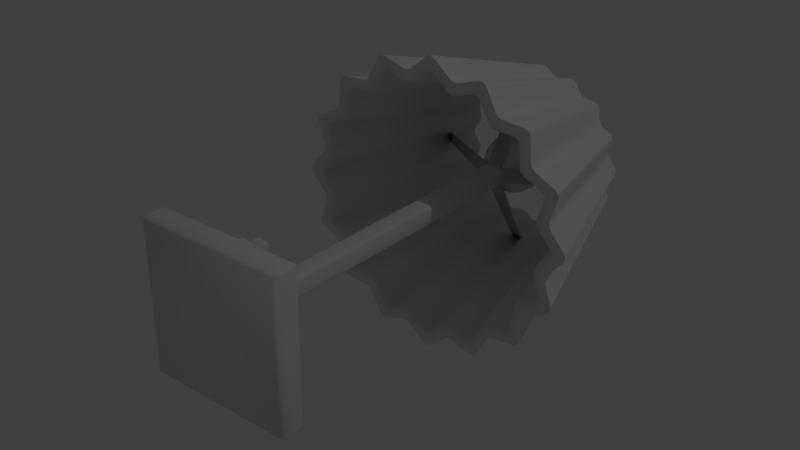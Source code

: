 # Source: lamp.blend  (saved by Blender 2.92.15; exported with 4.5.12 LTS)
import bpy
from mathutils import Matrix  # noqa: F401  (used for matrix-valued properties, if any)

bpy.ops.wm.read_factory_settings(use_empty=True)
scene = bpy.context.scene
scene.name = 'Scene'

# ---- collections
col_collection_1 = bpy.data.collections.new('Collection 1'); scene.collection.children.link(col_collection_1)

# ---- materials (node trees are filled in below, after node groups)
mat_metal = bpy.data.materials.new('metal')
mat_metal.alpha_threshold = 0.0
mat_metal.use_transparent_shadow = False
mat_metal.roughness = 0.5
mat_metal.line_color = (0.0, 0.0, 0.0, 1.0)
mat_switchermat = bpy.data.materials.new('switchermat')
mat_switchermat.alpha_threshold = 0.0
mat_switchermat.use_transparent_shadow = False
mat_switchermat.roughness = 0.5
mat_switchermat.line_color = (0.0, 0.0, 0.0, 1.0)
mat_bupmat = bpy.data.materials.new('bupmat')
mat_bupmat.alpha_threshold = 0.0
mat_bupmat.use_transparent_shadow = False
mat_bupmat.roughness = 0.5
mat_lampshade = bpy.data.materials.new('lampshade')
mat_lampshade.alpha_threshold = 0.0
mat_lampshade.use_transparent_shadow = False
mat_lampshade.roughness = 0.5

# ---- node groups
ng_auto_smooth = bpy.data.node_groups.new('Auto Smooth', 'GeometryNodeTree')
_s = ng_auto_smooth.interface.new_socket(name='Geometry', in_out='OUTPUT', socket_type='NodeSocketGeometry')
_s = ng_auto_smooth.interface.new_socket(name='Geometry', in_out='INPUT', socket_type='NodeSocketGeometry')
_s = ng_auto_smooth.interface.new_socket(name='Angle', in_out='INPUT', socket_type='NodeSocketFloat')
_s.subtype = 'ANGLE'
_s.min_value = 0.0
_s.max_value = 3.142
ng_auto_smooth.is_modifier = True
_N = ng_auto_smooth.nodes; _L = ng_auto_smooth.links
n0 = _N.new('NodeGroupOutput'); n0.name = 'Group Output'; n0.location = (480, -100)
n1 = _N.new('NodeGroupInput'); n1.name = 'Group Input'; n1.location = (-420, -300)
n2 = _N.new('NodeGroupInput'); n2.name = 'Group Input.001'; n2.location = (-60, -100)
n3 = _N.new('GeometryNodeSetShadeSmooth'); n3.name = 'Set Shade Smooth'; n3.location = (120, -100)
n3.domain = 'EDGE'
n4 = _N.new('GeometryNodeSetShadeSmooth'); n4.name = 'Set Shade Smooth.001'; n4.location = (300, -100)
n5 = _N.new('GeometryNodeInputMeshEdgeAngle'); n5.name = 'Edge Angle'; n5.location = (-420, -220)
n6 = _N.new('GeometryNodeInputEdgeSmooth'); n6.name = 'Is Edge Smooth'; n6.location = (-60, -160)
n7 = _N.new('GeometryNodeInputShadeSmooth'); n7.name = 'Is Face Smooth'; n7.location = (-240, -340)
n8 = _N.new('FunctionNodeBooleanMath'); n8.name = 'Boolean Math'; n8.location = (-60, -220)
n9 = _N.new('FunctionNodeCompare'); n9.name = 'Compare'; n9.location = (-240, -180)
n9.operation = 'LESS_EQUAL'
_L.new(n5.outputs[0], n9.inputs[0])
_L.new(n4.outputs[0], n0.inputs[0])
_L.new(n1.outputs[1], n9.inputs[1])
_L.new(n9.outputs[0], n8.inputs[0])
_L.new(n7.outputs[0], n8.inputs[1])
_L.new(n2.outputs[0], n3.inputs[0])
_L.new(n6.outputs[0], n3.inputs[1])
_L.new(n3.outputs[0], n4.inputs[0])
_L.new(n8.outputs[0], n3.inputs[2])
n0.is_active_output = True

# ---- material node trees

# ---- world
world_world = bpy.data.worlds.new('World'); scene.world = world_world
world_world.color = (0.05088, 0.05088, 0.05088)
world_world.use_sun_shadow = False
world_world.sun_shadow_jitter_overblur = 0.0
world_world.cycles.sampling_method = 'MANUAL'

# ---- lights
light_lamp = bpy.data.lights.new('Lamp', 'POINT')
light_lamp.transmission_factor = 0.0
light_lamp.cutoff_distance = 30.0
light_lamp.energy = 100.0
light_lamp.shadow_buffer_clip_start = 1.001
light_lamp.shadow_soft_size = 0.1
light_lamp.shadow_maximum_resolution = 0.006
light_lamp.use_absolute_resolution = True

# ---- meshes
me_cube = bpy.data.meshes.new('Cube')
me_cube.from_pydata([(0.1625, 0.02279, -0.1551), (0.1551, -1.118e-08, -0.1551), (0.1551, 0.02279, -0.1625), (0.1603, 0.006674, -0.1551), (0.1594, 0.00963, -0.1594), (0.1551, 0.006674, -0.1603), (0.1603, 0.02279, -0.1603), (0.1625, 0.02279, 0.1551), (0.1551, 0.02279, 0.1625), (0.1551, 1.118e-08, 0.1551), (0.1603, 0.02279, 0.1603), (0.1594, 0.00963, 0.1594), (0.1551, 0.006674, 0.1603), (0.1603, 0.006674, 0.1551), (-0.1551, 0.02279, 0.1625), (-0.1625, 0.02279, 0.1551), (-0.1551, 1.118e-08, 0.1551), (-0.1603, 0.02279, 0.1603), (-0.1594, 0.00963, 0.1594), (-0.1603, 0.006674, 0.1551), (-0.1551, 0.006674, 0.1603), (-0.1551, 0.02279, -0.1625), (-0.1551, -1.118e-08, -0.1551), (-0.1625, 0.02279, -0.1551), (-0.1551, 0.006674, -0.1603), (-0.1594, 0.00963, -0.1594), (-0.1603, 0.006674, -0.1551), (-0.1603, 0.02279, -0.1603), (0.02158, 0.1372, -0.01571), (0.02745, 0.1144, -0.02745), (0.01571, 0.1372, -0.02158), (0.0233, 0.1211, -0.02158), (0.02158, 0.1228, -0.02158), (0.02158, 0.1211, -0.0233), (0.01986, 0.1372, -0.01986), (0.02158, 0.1372, 0.01571), (0.01571, 0.1372, 0.02158), (0.02745, 0.1144, 0.02745), (0.01986, 0.1372, 0.01986), (0.02158, 0.1228, 0.02158), (0.02158, 0.1211, 0.0233), (0.0233, 0.1211, 0.02158), (-0.01571, 0.1372, 0.02158), (-0.02158, 0.1372, 0.01571), (-0.02745, 0.1144, 0.02745), (-0.01986, 0.1372, 0.01986), (-0.02158, 0.1228, 0.02158), (-0.0233, 0.1211, 0.02158), (-0.02158, 0.1211, 0.0233), (-0.01571, 0.1372, -0.02158), (-0.02745, 0.1144, -0.02745), (-0.02158, 0.1372, -0.01571), (-0.02158, 0.1211, -0.0233), (-0.02158, 0.1228, -0.02158), (-0.0233, 0.1211, -0.02158), (-0.01986, 0.1372, -0.01986), (0.1551, 0.03442, -0.1625), (0.1551, 0.05721, -0.1551), (0.1625, 0.03442, -0.1551), (0.1551, 0.05053, -0.1603), (0.1598, 0.04881, -0.1598), (0.1603, 0.05053, -0.1551), (0.1603, 0.03442, -0.1603), (0.1551, 0.03442, 0.1625), (0.1625, 0.03442, 0.1551), (0.1551, 0.05721, 0.1551), (0.1603, 0.03442, 0.1603), (0.1598, 0.04881, 0.1598), (0.1603, 0.05053, 0.1551), (0.1551, 0.05053, 0.1603), (-0.1625, 0.03442, -0.1551), (-0.1551, 0.05721, -0.1551), (-0.1551, 0.03442, -0.1625), (-0.1603, 0.05053, -0.1551), (-0.1598, 0.04881, -0.1598), (-0.1551, 0.05053, -0.1603), (-0.1603, 0.03442, -0.1603), (-0.1625, 0.03442, 0.1551), (-0.1551, 0.03442, 0.1625), (-0.1551, 0.05721, 0.1551), (-0.1603, 0.03442, 0.1603), (-0.1598, 0.04881, 0.1598), (-0.1551, 0.05053, 0.1603), (-0.1603, 0.05053, 0.1551), (0.02158, 0.8044, -0.01571), (0.01571, 0.8044, -0.02158), (0.01571, 0.8272, -0.01571), (0.01986, 0.8044, -0.01986), (0.0191, 0.8175, -0.0191), (0.01571, 0.8205, -0.01986), (0.01986, 0.8205, -0.01571), (0.02158, 0.8044, 0.01571), (0.01571, 0.8272, 0.01571), (0.01571, 0.8044, 0.02158), (0.01986, 0.8205, 0.01571), (0.0191, 0.8175, 0.0191), (0.01571, 0.8205, 0.01986), (0.01986, 0.8044, 0.01986), (-0.01571, 0.8044, -0.02158), (-0.02158, 0.8044, -0.01571), (-0.01571, 0.8272, -0.01571), (-0.01986, 0.8044, -0.01986), (-0.0191, 0.8175, -0.0191), (-0.01986, 0.8205, -0.01571), (-0.01571, 0.8205, -0.01986), (-0.01571, 0.8044, 0.02158), (-0.01571, 0.8272, 0.01571), (-0.02158, 0.8044, 0.01571), (-0.01571, 0.8205, 0.01986), (-0.0191, 0.8175, 0.0191), (-0.01986, 0.8205, 0.01571), (-0.01986, 0.8044, 0.01986), (0.2063, 0.934, -0.01202), (0.2063, 0.934, 0.01205), (0.2095, 0.9324, 0.01205), (0.2095, 0.9324, -0.01202), (0.01203, 0.9324, -0.2095), (-0.01203, 0.9324, -0.2095), (-0.01203, 0.934, -0.2063), (0.01203, 0.934, -0.2063), (0.01203, 0.934, 0.2063), (-0.01203, 0.934, 0.2063), (-0.01203, 0.9324, 0.2095), (0.01203, 0.9324, 0.2095), (-0.2063, 0.934, 0.01205), (-0.2063, 0.934, -0.01202), (-0.2095, 0.9324, -0.01202), (-0.2095, 0.9324, 0.01205)], [], [(56, 2, 21, 72), (1, 9, 16, 22), (15, 77, 70, 23), (35, 28, 84, 91), (8, 63, 78, 14), (30, 49, 98, 85), (42, 36, 93, 105), (44, 50, 71, 79), (51, 43, 107, 99), (50, 29, 57, 71), (37, 44, 79, 65), (29, 37, 65, 57), (0, 3, 4, 6), (1, 5, 4, 3), (2, 6, 4, 5), (7, 10, 11, 13), (8, 12, 11, 10), (9, 13, 11, 12), (14, 17, 18, 20), (15, 19, 18, 17), (16, 20, 18, 19), (21, 24, 25, 27), (22, 26, 25, 24), (23, 27, 25, 26), (28, 31, 32, 34), (29, 33, 32, 31), (30, 34, 32, 33), (35, 38, 39, 41), (36, 40, 39, 38), (37, 41, 39, 40), (42, 45, 46, 48), (43, 47, 46, 45), (44, 48, 46, 47), (49, 52, 53, 55), (50, 54, 53, 52), (51, 55, 53, 54), (56, 59, 60, 62), (57, 61, 60, 59), (58, 62, 60, 61), (63, 66, 67, 69), (64, 68, 67, 66), (65, 69, 67, 68), (70, 73, 74, 76), (71, 75, 74, 73), (72, 76, 74, 75), (77, 80, 81, 83), (78, 82, 81, 80), (79, 83, 81, 82), (84, 87, 88, 90), (85, 89, 88, 87), (86, 90, 88, 89), (91, 94, 95, 97), (92, 96, 95, 94), (93, 97, 95, 96), (98, 101, 102, 104), (99, 103, 102, 101), (100, 104, 102, 103), (105, 108, 109, 111), (106, 110, 109, 108), (107, 111, 109, 110), (0, 7, 13, 3), (3, 13, 9, 1), (1, 22, 24, 5), (5, 24, 21, 2), (2, 56, 62, 6), (6, 62, 58, 0), (8, 14, 20, 12), (12, 20, 16, 9), (7, 64, 66, 10), (10, 66, 63, 8), (15, 23, 26, 19), (19, 26, 22, 16), (14, 78, 80, 17), (17, 80, 77, 15), (23, 70, 76, 27), (27, 76, 72, 21), (57, 65, 68, 61), (61, 68, 64, 58), (56, 72, 75, 59), (59, 75, 71, 57), (65, 79, 82, 69), (69, 82, 78, 63), (79, 71, 73, 83), (83, 73, 70, 77), (28, 35, 41, 31), (31, 41, 37, 29), (29, 50, 52, 33), (33, 52, 49, 30), (36, 42, 48, 40), (40, 48, 44, 37), (43, 51, 54, 47), (47, 54, 50, 44), (90, 94, 91, 84), (85, 98, 104, 89), (96, 108, 105, 93), (110, 103, 99, 107), (42, 105, 111, 45), (45, 111, 107, 43), (98, 49, 55, 101), (101, 55, 51, 99), (84, 28, 34, 87), (87, 34, 30, 85), (35, 91, 97, 38), (38, 97, 93, 36), (0, 58, 64, 7), (112, 113, 114, 115), (92, 113, 112, 86), (94, 114, 113, 92), (90, 115, 114, 94), (86, 112, 115, 90), (116, 117, 118, 119), (104, 117, 116, 89), (100, 118, 117, 104), (86, 119, 118, 100), (89, 116, 119, 86), (120, 121, 122, 123), (106, 121, 120, 92), (108, 122, 121, 106), (96, 123, 122, 108), (92, 120, 123, 96), (124, 125, 126, 127), (100, 125, 124, 106), (103, 126, 125, 100), (110, 127, 126, 103), (106, 124, 127, 110)])
me_cube.polygons.foreach_set('use_smooth', [True] * 125)
_uv = me_cube.uv_layers.new(name='UVMap')
_uv.uv.foreach_set('vector', [0.0, 0.0, 0.0, 0.0, 0.0, 0.0, 0.0, 0.0, 0.0, 0.0, 0.0, 0.0, 0.0, 0.0, 0.0, 0.0, 0.0, 0.0, 0.0, 0.0, 0.0, 0.0, 0.0, 0.0, 0.0, 0.0, 0.0, 0.0, 0.0, 0.0, 0.0, 0.0, 0.0, 0.0, 0.0, 0.0, 0.0, 0.0, 0.0, 0.0, 0.0, 0.0, 0.0, 0.0, 0.0, 0.0, 0.0, 0.0, 0.0, 0.0, 0.0, 0.0, 0.0, 0.0, 0.0, 0.0, 0.0, 0.0, 0.0, 0.0, 0.0, 0.0, 0.0, 0.0, 0.0, 0.0, 0.0, 0.0, 0.0, 0.0, 0.0, 0.0, 0.0, 0.0, 0.0, 0.0, 0.0, 0.0, 0.0, 0.0, 0.0, 0.0, 0.0, 0.0, 0.0, 0.0, 0.0, 0.0, 0.0, 0.0, 0.0, 0.0, 0.0, 0.0, 0.0, 0.0, 0.0, 0.0, 0.0, 0.0, 0.0, 0.0, 0.0, 0.0, 0.0, 0.0, 0.0, 0.0, 0.0, 0.0, 0.0, 0.0, 0.0, 0.0, 0.0, 0.0, 0.0, 0.0, 0.0, 0.0, 0.0, 0.0, 0.0, 0.0, 0.0, 0.0, 0.0, 0.0, 0.0, 0.0, 0.0, 0.0, 0.0, 0.0, 0.0, 0.0, 0.0, 0.0, 0.0, 0.0, 0.0, 0.0, 0.0, 0.0, 0.0, 0.0, 0.0, 0.0, 0.0, 0.0, 0.0, 0.0, 0.0, 0.0, 0.0, 0.0, 0.0, 0.0, 0.0, 0.0, 0.0, 0.0, 0.0, 0.0, 0.0, 0.0, 0.0, 0.0, 0.0, 0.0, 0.0, 0.0, 0.0, 0.0, 0.0, 0.0, 0.0, 0.0, 0.0, 0.0, 0.0, 0.0, 0.0, 0.0, 0.0, 0.0, 0.0, 0.0, 0.0, 0.0, 0.0, 0.0, 0.0, 0.0, 0.0, 0.0, 0.0, 0.0, 0.0, 0.0, 0.0, 0.0, 0.0, 0.0, 0.0, 0.0, 0.0, 0.0, 0.0, 0.0, 0.0, 0.0, 0.0, 0.0, 0.0, 0.0, 0.0, 0.0, 0.0, 0.0, 0.0, 0.0, 0.0, 0.0, 0.0, 0.0, 0.0, 0.0, 0.0, 0.0, 0.0, 0.0, 0.0, 0.0, 0.0, 0.0, 0.0, 0.0, 0.0, 0.0, 0.0, 0.0, 0.0, 0.0, 0.0, 0.0, 0.0, 0.0, 0.0, 0.0, 0.0, 0.0, 0.0, 0.0, 0.0, 0.0, 0.0, 0.0, 0.0, 0.0, 0.0, 0.0, 0.0, 0.0, 0.0, 0.0, 0.0, 0.0, 0.0, 0.0, 0.0, 0.0, 0.0, 0.0, 0.0, 0.0, 0.0, 0.0, 0.0, 0.0, 0.0, 0.0, 0.0, 0.0, 0.0, 0.0, 0.0, 0.0, 0.0, 0.0, 0.0, 0.0, 0.0, 0.0, 0.0, 0.0, 0.0, 0.0, 0.0, 0.0, 0.0, 0.0, 0.0, 0.0, 0.0, 0.0, 0.0, 0.0, 0.0, 0.0, 0.0, 0.0, 0.0, 0.0, 0.0, 0.0, 0.0, 0.0, 0.0, 0.0, 0.0, 0.0, 0.0, 0.0, 0.0, 0.0, 0.0, 0.0, 0.0, 0.0, 0.0, 0.0, 0.0, 0.0, 0.0, 0.0, 0.0, 0.0, 0.0, 0.0, 0.0, 0.0, 0.0, 0.0, 0.0, 0.0, 0.0, 0.0, 0.0, 0.0, 0.0, 0.0, 0.0, 0.0, 0.0, 0.0, 0.0, 0.0, 0.0, 0.0, 0.0, 0.0, 0.0, 0.0, 0.0, 0.0, 0.0, 0.0, 0.0, 0.0, 0.0, 0.0, 0.0, 0.0, 0.0, 0.0, 0.0, 0.0, 0.0, 0.0, 0.0, 0.0, 0.0, 0.0, 0.0, 0.0, 0.0, 0.0, 0.0, 0.0, 0.0, 0.0, 0.0, 0.0, 0.0, 0.0, 0.0, 0.0, 0.0, 0.0, 0.0, 0.0, 0.0, 0.0, 0.0, 0.0, 0.0, 0.0, 0.0, 0.0, 0.0, 0.0, 0.0, 0.0, 0.0, 0.0, 0.0, 0.0, 0.0, 0.0, 0.0, 0.0, 0.0, 0.0, 0.0, 0.0, 0.0, 0.0, 0.0, 0.0, 0.0, 0.0, 0.0, 0.0, 0.0, 0.0, 0.0, 0.0, 0.0, 0.0, 0.0, 0.0, 0.0, 0.0, 0.0, 0.0, 0.0, 0.0, 0.0, 0.0, 0.0, 0.0, 0.0, 0.0, 0.0, 0.0, 0.0, 0.0, 0.0, 0.0, 0.0, 0.0, 0.0, 0.0, 0.0, 0.0, 0.0, 0.0, 0.0, 0.0, 0.0, 0.0, 0.0, 0.0, 0.0, 0.0, 0.0, 0.0, 0.0, 0.0, 0.0, 0.0, 0.0, 0.0, 0.0, 0.0, 0.0, 0.0, 0.0, 0.0, 0.0, 0.0, 0.0, 0.0, 0.0, 0.0, 0.0, 0.0, 0.0, 0.0, 0.0, 0.0, 0.0, 0.0, 0.0, 0.0, 0.0, 0.0, 0.0, 0.0, 0.0, 0.0, 0.0, 0.0, 0.0, 0.0, 0.0, 0.0, 0.0, 0.0, 0.0, 0.0, 0.0, 0.0, 0.0, 0.0, 0.0, 0.0, 0.0, 0.0, 0.0, 0.0, 0.0, 0.0, 0.0, 0.0, 0.0, 0.0, 0.0, 0.0, 0.0, 0.0, 0.0, 0.0, 0.0, 0.0, 0.0, 0.0, 0.0, 0.0, 0.0, 0.0, 0.0, 0.0, 0.0, 0.0, 0.0, 0.0, 0.0, 0.0, 0.0, 0.0, 0.0, 0.0, 0.0, 0.0, 0.0, 0.0, 0.0, 0.0, 0.0, 0.0, 0.0, 0.0, 0.0, 0.0, 0.0, 0.0, 0.0, 0.0, 0.0, 0.0, 0.0, 0.0, 0.0, 0.0, 0.0, 0.0, 0.0, 0.0, 0.0, 0.0, 0.0, 0.0, 0.0, 0.0, 0.0, 0.0, 0.0, 0.0, 0.0, 0.0, 0.0, 0.0, 0.0, 0.0, 0.0, 0.0, 0.0, 0.0, 0.0, 0.0, 0.0, 0.0, 0.0, 0.0, 0.0, 0.0, 0.0, 0.0, 0.0, 0.0, 0.0, 0.0, 0.0, 0.0, 0.0, 0.0, 0.0, 0.0, 0.0, 0.0, 0.0, 0.0, 0.0, 0.0, 0.0, 0.0, 0.0, 0.0, 0.0, 0.0, 0.0, 0.0, 0.0, 0.0, 0.0, 0.0, 0.0, 0.0, 0.0, 0.0, 0.0, 0.0, 0.0, 0.0, 0.0, 0.0, 0.0, 0.0, 0.0, 0.0, 0.0, 0.0, 0.0, 0.0, 0.0, 0.0, 0.0, 0.0, 0.0, 0.0, 0.0, 0.0, 0.0, 0.0, 0.0, 0.0, 0.0, 0.0, 0.0, 0.0, 0.0, 0.0, 0.0, 0.0, 0.0, 0.0, 0.0, 0.0, 0.0, 0.0, 0.0, 0.0, 0.0, 0.0, 0.0, 0.0, 0.0, 0.0, 0.0, 0.0, 0.0, 0.0, 0.0, 0.0, 0.0, 0.0, 0.0, 0.0, 0.0, 0.0, 0.0, 0.0, 0.0, 0.0, 0.0, 0.0, 0.0, 0.0, 0.0, 0.0, 0.0, 0.0, 0.0, 0.0, 0.0, 0.0, 0.0, 0.0, 0.0, 0.0, 0.0, 0.0, 0.0, 0.0, 0.0, 0.0, 0.0, 0.0, 0.0, 0.0, 0.0, 0.0, 0.0, 0.0, 0.0, 0.0, 0.0, 0.0, 0.0, 0.0, 0.0, 0.0, 0.0, 0.0, 0.0, 0.0, 0.0, 0.0, 0.0, 0.0, 0.0, 0.0, 0.0, 0.0, 0.0, 0.0, 0.0, 0.0, 0.0, 0.0, 0.0, 0.0, 0.0, 0.0, 0.0, 0.0, 0.0, 0.0, 0.0, 0.0, 0.0, 0.0, 0.0, 0.0, 0.0, 0.0, 0.0, 0.0, 0.0, 0.0, 0.0, 0.0, 0.0, 0.0, 0.0, 0.0, 0.0, 0.0, 0.0, 0.0, 0.0, 0.0, 0.0, 0.0, 0.0, 0.0, 0.0, 0.0, 0.0, 0.0, 0.0, 0.0, 0.0, 0.0, 0.0, 0.0, 0.0, 0.0, 0.0, 0.0, 0.0, 0.0, 0.0, 0.0, 0.0, 0.0, 0.0, 0.0, 0.0, 0.0, 0.0, 0.0, 0.0, 0.0, 0.0, 0.0, 0.0, 0.0, 0.0, 0.0, 0.0, 0.0, 0.0, 0.0, 0.0, 0.0, 0.0, 0.0, 0.0, 0.0, 0.0, 0.0, 0.0, 0.0, 0.0, 0.0, 0.0, 0.0, 0.0, 0.0, 0.0, 0.0, 0.0, 0.0, 0.0, 0.0, 0.0, 0.0, 0.0, 0.0, 0.0, 0.0, 0.0, 0.0, 0.0, 0.0, 0.0, 0.0, 0.0, 0.0, 0.0, 0.0, 0.0, 0.0, 0.0, 0.0, 0.0, 0.0, 0.0, 0.0, 0.0, 0.0, 0.0, 0.0, 0.0, 0.0, 0.0, 0.0, 0.0, 0.0, 0.0, 0.0, 0.0, 0.0, 0.0, 0.0, 0.0, 0.0, 0.0, 0.0, 0.0, 0.0, 0.0, 0.0, 0.0, 0.0, 0.0, 0.0, 0.0, 0.0, 0.0, 0.0, 0.0, 0.0, 0.0, 0.0, 0.0, 0.0, 0.0, 0.0, 0.0, 0.0, 0.0, 0.0, 0.0, 0.0, 0.0, 0.0, 0.0, 0.0, 0.0, 0.0, 0.0, 0.0, 0.0, 0.0, 0.0, 0.0, 0.0, 0.0, 0.0, 0.0, 0.0, 0.0, 0.0, 0.0, 0.0, 0.0, 0.0, 0.0, 0.0, 0.0, 0.0, 0.0, 0.0, 0.0, 0.0, 0.0, 0.0, 0.0, 0.0, 0.0, 0.0, 0.0, 0.0, 0.0, 0.0, 0.0, 0.0, 0.0, 0.0, 0.0, 0.0, 0.0, 0.0, 0.0, 0.0, 0.0, 0.0, 0.0, 0.0, 0.0, 0.0, 0.0, 0.0, 0.0, 0.0, 0.0])
me_cube.materials.append(mat_metal)
me_cube.use_remesh_preserve_volume = False
me_cube.use_remesh_preserve_attributes = False
me_cube.use_mirror_vertex_groups = False
me_cube.update()
me_cylinder = bpy.data.meshes.new('Cylinder')
me_cylinder.from_pydata([(1.221e-07, -0.003788, -0.03487), (1.221e-07, 0.01988, -0.02523), (0.01146, -0.004401, -0.03271), (0.01146, 0.01927, -0.02307), (0.02117, -0.006145, -0.02656), (0.02117, 0.01752, -0.01693), (0.02766, -0.008756, -0.01737), (0.02766, 0.01491, -0.00773), (0.02994, -0.01183, -0.006518), (0.02994, 0.01183, 0.003119), (0.02766, -0.01491, 0.00433), (0.02766, 0.008756, 0.01397), (0.02117, -0.01752, 0.01353), (0.02117, 0.006145, 0.02316), (0.01146, -0.01927, 0.01967), (0.01146, 0.004401, 0.02931), (1.267e-07, -0.01988, 0.02183), (1.267e-07, 0.003788, 0.03147), (-0.01146, -0.01927, 0.01967), (-0.01146, 0.004401, 0.02931), (-0.02117, -0.01752, 0.01353), (-0.02117, 0.006145, 0.02316), (-0.02766, -0.01491, 0.00433), (-0.02766, 0.008756, 0.01397), (-0.02994, -0.01183, -0.006518), (-0.02994, 0.01183, 0.003119), (-0.02766, -0.008756, -0.01737), (-0.02766, 0.01491, -0.00773), (-0.02117, -0.006145, -0.02656), (-0.02117, 0.01752, -0.01693), (-0.01146, -0.004401, -0.03271), (-0.01146, 0.01927, -0.02307), (0.01146, 0.01927, -0.02307), (1.221e-07, 0.01988, -0.02523), (0.02117, 0.01752, -0.01693), (0.02766, 0.01491, -0.00773), (0.02994, 0.01183, 0.003119), (0.02766, 0.008756, 0.01397), (0.02117, 0.006145, 0.02316), (0.01146, 0.004401, 0.02931), (1.267e-07, 0.003788, 0.03147), (-0.01146, 0.004401, 0.02931), (-0.02117, 0.006145, 0.02316), (-0.02766, 0.008756, 0.01397), (-0.02994, 0.01183, 0.003119), (-0.02766, 0.01491, -0.00773), (-0.02117, 0.01752, -0.01693), (-0.01146, 0.01927, -0.02307)], [], [(0, 33, 32, 2), (2, 32, 34, 4), (4, 34, 35, 6), (6, 35, 36, 8), (8, 36, 37, 10), (10, 37, 38, 12), (12, 38, 39, 14), (14, 39, 40, 16), (16, 40, 41, 18), (18, 41, 42, 20), (20, 42, 43, 22), (22, 43, 44, 24), (24, 44, 45, 26), (26, 45, 46, 28), (3, 1, 47, 29, 27, 25, 23, 21, 19, 17, 15, 13, 11, 9, 7, 5), (28, 46, 31, 30), (30, 31, 33, 0), (0, 2, 4, 6, 8, 10, 12, 14, 16, 18, 20, 22, 24, 26, 28, 30)])
me_cylinder.polygons.foreach_set('use_smooth', [True] * 18)
_k = set([(1, 3), (1, 47), (3, 5), (5, 7), (7, 9), (9, 11), (11, 13), (13, 15), (15, 17), (17, 19), (19, 21), (21, 23), (23, 25), (25, 27), (27, 29), (29, 47), (31, 33), (31, 46), (32, 33), (32, 34), (34, 35), (35, 36), (36, 37), (37, 38), (38, 39), (39, 40), (40, 41), (41, 42), (42, 43), (43, 44), (44, 45), (45, 46)])
me_cylinder.attributes.new('sharp_edge', 'BOOLEAN', 'EDGE').data.foreach_set('value', [ (min(e.vertices), max(e.vertices)) in _k for e in me_cylinder.edges])
me_cylinder.materials.append(mat_switchermat)
me_cylinder.use_remesh_preserve_volume = False
me_cylinder.use_remesh_preserve_attributes = False
me_cylinder.use_mirror_vertex_groups = False
me_cylinder.update()
me_cube_001 = bpy.data.meshes.new('Cube.001')
me_cube_001.from_pydata([(-0.0125, 0.0, -0.0125), (-0.0125, 0.0, 0.0125), (0.0125, 0.0, -0.0125), (0.0125, 0.0, 0.0125), (-0.005145, 0.06089, -0.005145), (-0.0125, 0.05354, -0.0125), (-0.00796, 0.06033, -0.00796), (-0.01035, 0.05874, -0.01035), (-0.01194, 0.05635, -0.01194), (-0.005145, 0.06089, 0.005145), (-0.0125, 0.05354, 0.0125), (-0.00796, 0.06033, 0.00796), (-0.01035, 0.05874, 0.01035), (-0.01194, 0.05635, 0.01194), (0.005145, 0.06089, -0.005145), (0.0125, 0.05354, -0.0125), (0.00796, 0.06033, -0.00796), (0.01035, 0.05874, -0.01035), (0.01194, 0.05635, -0.01194), (0.0125, 0.05354, 0.0125), (0.005145, 0.06089, 0.005145), (0.01194, 0.05635, 0.01194), (0.01035, 0.05874, 0.01035), (0.00796, 0.06033, 0.00796), (-0.00796, 0.06033, 0.00796), (-0.00796, 0.06033, -0.00796), (-0.01035, 0.05874, 0.01035), (-0.01035, 0.05874, -0.01035), (-0.01194, 0.05635, 0.01194), (-0.01194, 0.05635, -0.01194), (-0.0125, 0.05354, 0.0125), (-0.0125, 0.05354, -0.0125), (0.01194, 0.05635, -0.01194), (0.0125, 0.05354, -0.0125), (0.01035, 0.05874, -0.01035), (0.00796, 0.06033, -0.00796), (0.0125, 0.05354, 0.0125), (0.01194, 0.05635, 0.01194), (0.01035, 0.05874, 0.01035), (0.00796, 0.06033, 0.00796)], [], [(4, 9, 20, 14), (36, 10, 1, 3), (2, 3, 1, 0), (0, 1, 30, 31), (15, 19, 3, 2), (9, 4, 25, 24), (24, 25, 27, 26), (26, 27, 29, 28), (28, 29, 31, 30), (33, 5, 8, 32), (32, 8, 7, 34), (34, 7, 6, 35), (35, 6, 4, 14), (10, 36, 37, 13), (13, 37, 38, 12), (12, 38, 39, 11), (11, 39, 20, 9), (19, 15, 18, 21), (21, 18, 17, 22), (22, 17, 16, 23), (23, 16, 14, 20), (5, 33, 2, 0)])
me_cube_001.polygons.foreach_set('use_smooth', [True] * 22)
_k = set([(0, 5), (0, 31), (1, 10), (1, 30), (2, 15), (2, 33), (3, 19), (3, 36), (4, 6), (4, 25), (5, 8), (6, 7), (7, 8), (9, 11), (9, 24), (10, 13), (11, 12), (12, 13), (14, 16), (14, 35), (15, 18), (16, 17), (17, 18), (19, 21), (20, 23), (20, 39), (21, 22), (22, 23), (24, 26), (25, 27), (26, 28), (27, 29), (28, 30), (29, 31), (32, 33), (32, 34), (34, 35), (36, 37), (37, 38), (38, 39)])
me_cube_001.attributes.new('sharp_edge', 'BOOLEAN', 'EDGE').data.foreach_set('value', [ (min(e.vertices), max(e.vertices)) in _k for e in me_cube_001.edges])
me_cube_001.materials.append(mat_switchermat)
me_cube_001.use_remesh_preserve_volume = False
me_cube_001.use_remesh_preserve_attributes = False
me_cube_001.use_mirror_vertex_groups = False
me_cube_001.update()
me_sphere = bpy.data.meshes.new('Sphere')
me_sphere.from_pydata([(4.885e-08, 0.1363, -0.01333), (4.885e-08, 0.1137, -0.04831), (4.885e-08, 0.1012, -0.05681), (4.885e-08, 0.08695, -0.06312), (4.885e-08, 0.07149, -0.06701), (4.885e-08, 0.05541, -0.06832), (4.885e-08, 0.03933, -0.06701), (4.885e-08, 0.02386, -0.06312), (4.894e-08, 0.00961, -0.05222), (4.925e-08, -0.002882, -0.03867), (4.942e-08, -0.02255, -0.02222), (4.942e-08, -0.03017, -0.0153), (4.942e-08, -0.03486, -0.007801), (0.005101, 0.1363, -0.01231), (0.01001, 0.1316, -0.02416), (0.01453, 0.124, -0.03507), (0.01849, 0.1137, -0.04463), (0.02174, 0.1012, -0.05248), (0.02416, 0.08695, -0.05832), (0.02564, 0.07149, -0.06191), (0.02615, 0.05541, -0.06312), (0.02564, 0.03933, -0.06191), (0.02416, 0.02386, -0.05832), (0.01999, 0.00961, -0.04825), (0.0148, -0.002882, -0.03572), (0.008502, -0.02255, -0.02053), (0.005856, -0.03017, -0.01414), (0.002986, -0.03486, -0.007208), (0.009425, 0.1363, -0.009425), (0.01849, 0.1316, -0.01849), (0.02684, 0.124, -0.02684), (0.03416, 0.1137, -0.03416), (0.04017, 0.1012, -0.04017), (0.04463, 0.08695, -0.04463), (0.04738, 0.07149, -0.04738), (0.04831, 0.05541, -0.04831), (0.04738, 0.03933, -0.04738), (0.04463, 0.02386, -0.04463), (0.03693, 0.00961, -0.03693), (0.02734, -0.002882, -0.02734), (0.01571, -0.02255, -0.01571), (0.01082, -0.03017, -0.01082), (0.005516, -0.03486, -0.005516), (0.01231, 0.1363, -0.005101), (0.02416, 0.1316, -0.01001), (0.03507, 0.124, -0.01453), (0.04463, 0.1137, -0.01849), (0.05248, 0.1012, -0.02174), (0.05832, 0.08695, -0.02416), (0.06191, 0.07149, -0.02564), (0.06312, 0.05541, -0.02615), (0.06191, 0.03933, -0.02564), (0.05832, 0.02386, -0.02416), (0.04825, 0.00961, -0.01999), (0.03572, -0.002882, -0.0148), (0.02053, -0.02255, -0.008502), (0.01414, -0.03017, -0.005856), (0.007208, -0.03486, -0.002985), (0.01333, 0.1363, 3.449e-08), (0.02615, 0.1316, 3.449e-08), (0.03796, 0.124, 3.449e-08), (0.04831, 0.1137, 3.856e-08), (0.05681, 0.1012, 3.856e-08), (0.06312, 0.08695, 3.856e-08), (0.06701, 0.07149, 3.856e-08), (0.06832, 0.05541, 4.279e-08), (0.06701, 0.03933, 3.958e-08), (0.06312, 0.02386, 4.467e-08), (0.05222, 0.00961, 4.175e-08), (0.03867, -0.002882, 4.03e-08), (0.02222, -0.02255, 3.819e-08), (0.0153, -0.03017, 3.819e-08), (0.007801, -0.03486, 3.581e-08), (0.01231, 0.1363, 0.005101), (0.02416, 0.1316, 0.01001), (0.03507, 0.124, 0.01453), (0.04463, 0.1137, 0.01849), (0.05248, 0.1012, 0.02174), (0.05832, 0.08695, 0.02416), (0.06191, 0.07149, 0.02564), (0.06312, 0.05541, 0.02615), (0.06191, 0.03933, 0.02564), (0.05832, 0.02386, 0.02416), (0.04825, 0.00961, 0.01999), (0.03572, -0.002882, 0.0148), (0.02053, -0.02255, 0.008502), (0.01414, -0.03017, 0.005856), (0.007208, -0.03486, 0.002986), (0.009425, 0.1363, 0.009425), (0.01849, 0.1316, 0.01849), (0.02684, 0.124, 0.02684), (0.03416, 0.1137, 0.03416), (0.04017, 0.1012, 0.04017), (0.04463, 0.08695, 0.04463), (0.04738, 0.07149, 0.04738), (0.04831, 0.05541, 0.04831), (0.04738, 0.03933, 0.04738), (0.04463, 0.02386, 0.04463), (0.03693, 0.00961, 0.03693), (0.02734, -0.002882, 0.02734), (0.01571, -0.02255, 0.01571), (0.01082, -0.03017, 0.01082), (0.005516, -0.03486, 0.005516), (0.005101, 0.1363, 0.01231), (0.01001, 0.1316, 0.02416), (0.01453, 0.124, 0.03507), (0.01849, 0.1137, 0.04463), (0.02174, 0.1012, 0.05248), (0.02416, 0.08695, 0.05832), (0.02564, 0.07149, 0.06191), (0.02615, 0.05541, 0.06312), (0.02564, 0.03933, 0.06191), (0.02416, 0.02386, 0.05832), (0.01999, 0.00961, 0.04825), (0.0148, -0.002882, 0.03572), (0.008502, -0.02255, 0.02053), (0.005856, -0.03017, 0.01414), (0.002986, -0.03486, 0.007208), (4.413e-08, 0.1363, 0.01333), (4.108e-08, 0.1316, 0.02615), (3.904e-08, 0.124, 0.03796), (4.312e-08, 0.1137, 0.04831), (3.293e-08, 0.1012, 0.05681), (3.497e-08, 0.08695, 0.06312), (3.904e-08, 0.07149, 0.06701), (3.293e-08, 0.05541, 0.06832), (3.904e-08, 0.03933, 0.06701), (3.09e-08, 0.02386, 0.06312), (3.431e-08, 0.00961, 0.05222), (4.466e-08, -0.002882, 0.03867), (4.309e-08, -0.02255, 0.02222), (4.249e-08, -0.03017, 0.0153), (4.726e-08, -0.03486, 0.007801), (4.942e-08, -0.03644, 3.342e-08), (-0.005101, 0.1363, 0.01231), (-0.01001, 0.1316, 0.02416), (-0.01453, 0.124, 0.03507), (-0.01849, 0.1137, 0.04463), (-0.02174, 0.1012, 0.05248), (-0.02416, 0.08695, 0.05832), (-0.02564, 0.07149, 0.06191), (-0.02615, 0.05541, 0.06312), (-0.02564, 0.03933, 0.06191), (-0.02416, 0.02386, 0.05832), (-0.01999, 0.00961, 0.04825), (-0.0148, -0.002882, 0.03572), (-0.008502, -0.02255, 0.02053), (-0.005856, -0.03017, 0.01414), (-0.002985, -0.03486, 0.007208), (-0.009425, 0.1363, 0.009425), (-0.01849, 0.1316, 0.01849), (-0.02684, 0.124, 0.02684), (-0.03416, 0.1137, 0.03416), (-0.04017, 0.1012, 0.04017), (-0.04463, 0.08695, 0.04463), (-0.04738, 0.07149, 0.04738), (-0.04831, 0.05541, 0.04831), (-0.04738, 0.03933, 0.04738), (-0.04463, 0.02386, 0.04463), (-0.03693, 0.00961, 0.03693), (-0.02734, -0.002882, 0.02734), (-0.01571, -0.02255, 0.01571), (-0.01082, -0.03017, 0.01082), (-0.005516, -0.03486, 0.005516), (2.828e-08, 0.1378, 3.856e-08), (-0.01231, 0.1363, 0.005101), (-0.02416, 0.1316, 0.01001), (-0.03507, 0.124, 0.01453), (-0.04463, 0.1137, 0.01849), (-0.05248, 0.1012, 0.02174), (-0.05832, 0.08695, 0.02416), (-0.06191, 0.07149, 0.02564), (-0.06312, 0.05541, 0.02615), (-0.06191, 0.03933, 0.02564), (-0.05832, 0.02386, 0.02416), (-0.04825, 0.00961, 0.01999), (-0.03572, -0.002882, 0.0148), (-0.02053, -0.02255, 0.008502), (-0.01414, -0.03017, 0.005856), (-0.007208, -0.03486, 0.002986), (-0.01333, 0.1363, 2.634e-08), (-0.02615, 0.1316, 2.227e-08), (-0.03796, 0.124, 1.413e-08), (-0.04831, 0.1137, 1.82e-08), (-0.05681, 0.1012, 5.981e-09), (-0.06312, 0.08695, 1.005e-08), (-0.06701, 0.07149, 1.616e-08), (-0.06832, 0.05541, 8.181e-09), (-0.06701, 0.03933, 1.718e-08), (-0.06312, 0.02386, 1.005e-08), (-0.05222, 0.00961, 8.052e-09), (-0.03867, -0.002882, 2.4e-08), (-0.02222, -0.02255, 2.389e-08), (-0.0153, -0.03017, 2.627e-08), (-0.007801, -0.03486, 3.342e-08), (-0.01231, 0.1363, -0.005101), (-0.02416, 0.1316, -0.01001), (-0.03507, 0.124, -0.01453), (-0.04463, 0.1137, -0.01849), (-0.05248, 0.1012, -0.02174), (-0.05832, 0.08695, -0.02416), (-0.06191, 0.07149, -0.02564), (-0.06312, 0.05541, -0.02615), (-0.06191, 0.03933, -0.02564), (-0.05832, 0.02386, -0.02416), (-0.04825, 0.00961, -0.01999), (-0.03572, -0.002882, -0.0148), (-0.02053, -0.02255, -0.008502), (-0.01414, -0.03017, -0.005856), (-0.007208, -0.03486, -0.002985), (-0.009425, 0.1363, -0.009425), (-0.01849, 0.1316, -0.01849), (-0.02684, 0.124, -0.02684), (-0.03416, 0.1137, -0.03416), (-0.04017, 0.1012, -0.04017), (-0.04463, 0.08695, -0.04463), (-0.04738, 0.07149, -0.04738), (-0.04831, 0.05541, -0.04831), (-0.04738, 0.03933, -0.04738), (-0.04463, 0.02386, -0.04463), (-0.03693, 0.00961, -0.03693), (-0.02734, -0.002882, -0.02734), (-0.01571, -0.02255, -0.01571), (-0.01082, -0.03017, -0.01082), (-0.005516, -0.03486, -0.005516), (-0.005101, 0.1363, -0.01231), (-0.01001, 0.1316, -0.02416), (-0.01453, 0.124, -0.03507), (-0.01849, 0.1137, -0.04463), (-0.02174, 0.1012, -0.05248), (-0.02416, 0.08695, -0.05832), (-0.02564, 0.07149, -0.06191), (-0.02615, 0.05541, -0.06312), (-0.02564, 0.03933, -0.06191), (-0.02416, 0.02386, -0.05832), (-0.01999, 0.00961, -0.04825), (-0.0148, -0.002882, -0.03572), (-0.008502, -0.02255, -0.02053), (-0.005856, -0.03017, -0.01414), (-0.002985, -0.03486, -0.007208), (5.94e-08, 0.1316, -0.02615), (7.162e-08, 0.124, -0.03796)], [], [(8, 7, 22, 23), (1, 241, 15, 16), (9, 8, 23, 24), (2, 1, 16, 17), (10, 9, 24, 25), (3, 2, 17, 18), (11, 10, 25, 26), (4, 3, 18, 19), (12, 11, 26, 27), (5, 4, 19, 20), (0, 164, 13), (133, 12, 27), (6, 5, 20, 21), (240, 0, 13, 14), (7, 6, 21, 22), (241, 240, 14, 15), (22, 21, 36, 37), (15, 14, 29, 30), (23, 22, 37, 38), (16, 15, 30, 31), (24, 23, 38, 39), (17, 16, 31, 32), (25, 24, 39, 40), (18, 17, 32, 33), (26, 25, 40, 41), (19, 18, 33, 34), (27, 26, 41, 42), (20, 19, 34, 35), (13, 164, 28), (133, 27, 42), (21, 20, 35, 36), (14, 13, 28, 29), (41, 40, 55, 56), (34, 33, 48, 49), (42, 41, 56, 57), (35, 34, 49, 50), (28, 164, 43), (133, 42, 57), (36, 35, 50, 51), (29, 28, 43, 44), (37, 36, 51, 52), (30, 29, 44, 45), (38, 37, 52, 53), (31, 30, 45, 46), (39, 38, 53, 54), (32, 31, 46, 47), (40, 39, 54, 55), (33, 32, 47, 48), (45, 44, 59, 60), (53, 52, 67, 68), (46, 45, 60, 61), (54, 53, 68, 69), (47, 46, 61, 62), (55, 54, 69, 70), (48, 47, 62, 63), (56, 55, 70, 71), (49, 48, 63, 64), (57, 56, 71, 72), (50, 49, 64, 65), (43, 164, 58), (133, 57, 72), (51, 50, 65, 66), (44, 43, 58, 59), (52, 51, 66, 67), (64, 63, 78, 79), (72, 71, 86, 87), (65, 64, 79, 80), (58, 164, 73), (133, 72, 87), (66, 65, 80, 81), (59, 58, 73, 74), (67, 66, 81, 82), (60, 59, 74, 75), (68, 67, 82, 83), (61, 60, 75, 76), (69, 68, 83, 84), (62, 61, 76, 77), (70, 69, 84, 85), (63, 62, 77, 78), (71, 70, 85, 86), (83, 82, 97, 98), (76, 75, 90, 91), (84, 83, 98, 99), (77, 76, 91, 92), (85, 84, 99, 100), (78, 77, 92, 93), (86, 85, 100, 101), (79, 78, 93, 94), (87, 86, 101, 102), (80, 79, 94, 95), (73, 164, 88), (133, 87, 102), (81, 80, 95, 96), (74, 73, 88, 89), (82, 81, 96, 97), (75, 74, 89, 90), (102, 101, 116, 117), (95, 94, 109, 110), (88, 164, 103), (133, 102, 117), (96, 95, 110, 111), (89, 88, 103, 104), (97, 96, 111, 112), (90, 89, 104, 105), (98, 97, 112, 113), (91, 90, 105, 106), (99, 98, 113, 114), (92, 91, 106, 107), (100, 99, 114, 115), (93, 92, 107, 108), (101, 100, 115, 116), (94, 93, 108, 109), (114, 113, 128, 129), (107, 106, 121, 122), (115, 114, 129, 130), (108, 107, 122, 123), (116, 115, 130, 131), (109, 108, 123, 124), (117, 116, 131, 132), (110, 109, 124, 125), (103, 164, 118), (133, 117, 132), (111, 110, 125, 126), (104, 103, 118, 119), (112, 111, 126, 127), (105, 104, 119, 120), (113, 112, 127, 128), (106, 105, 120, 121), (118, 164, 134), (133, 132, 148), (126, 125, 141, 142), (119, 118, 134, 135), (127, 126, 142, 143), (120, 119, 135, 136), (128, 127, 143, 144), (121, 120, 136, 137), (129, 128, 144, 145), (122, 121, 137, 138), (130, 129, 145, 146), (123, 122, 138, 139), (131, 130, 146, 147), (124, 123, 139, 140), (132, 131, 147, 148), (125, 124, 140, 141), (138, 137, 152, 153), (146, 145, 160, 161), (139, 138, 153, 154), (147, 146, 161, 162), (140, 139, 154, 155), (148, 147, 162, 163), (141, 140, 155, 156), (134, 164, 149), (133, 148, 163), (142, 141, 156, 157), (135, 134, 149, 150), (143, 142, 157, 158), (136, 135, 150, 151), (144, 143, 158, 159), (137, 136, 151, 152), (145, 144, 159, 160), (157, 156, 172, 173), (150, 149, 165, 166), (158, 157, 173, 174), (151, 150, 166, 167), (159, 158, 174, 175), (152, 151, 167, 168), (160, 159, 175, 176), (153, 152, 168, 169), (161, 160, 176, 177), (154, 153, 169, 170), (162, 161, 177, 178), (155, 154, 170, 171), (163, 162, 178, 179), (156, 155, 171, 172), (149, 164, 165), (133, 163, 179), (177, 176, 191, 192), (170, 169, 184, 185), (178, 177, 192, 193), (171, 170, 185, 186), (179, 178, 193, 194), (172, 171, 186, 187), (165, 164, 180), (133, 179, 194), (173, 172, 187, 188), (166, 165, 180, 181), (174, 173, 188, 189), (167, 166, 181, 182), (175, 174, 189, 190), (168, 167, 182, 183), (176, 175, 190, 191), (169, 168, 183, 184), (181, 180, 195, 196), (189, 188, 203, 204), (182, 181, 196, 197), (190, 189, 204, 205), (183, 182, 197, 198), (191, 190, 205, 206), (184, 183, 198, 199), (192, 191, 206, 207), (185, 184, 199, 200), (193, 192, 207, 208), (186, 185, 200, 201), (194, 193, 208, 209), (187, 186, 201, 202), (180, 164, 195), (133, 194, 209), (188, 187, 202, 203), (200, 199, 214, 215), (208, 207, 222, 223), (201, 200, 215, 216), (209, 208, 223, 224), (202, 201, 216, 217), (195, 164, 210), (133, 209, 224), (203, 202, 217, 218), (196, 195, 210, 211), (204, 203, 218, 219), (197, 196, 211, 212), (205, 204, 219, 220), (198, 197, 212, 213), (206, 205, 220, 221), (199, 198, 213, 214), (207, 206, 221, 222), (219, 218, 233, 234), (212, 211, 226, 227), (220, 219, 234, 235), (213, 212, 227, 228), (221, 220, 235, 236), (214, 213, 228, 229), (222, 221, 236, 237), (215, 214, 229, 230), (223, 222, 237, 238), (216, 215, 230, 231), (224, 223, 238, 239), (217, 216, 231, 232), (210, 164, 225), (133, 224, 239), (218, 217, 232, 233), (211, 210, 225, 226), (238, 237, 10, 11), (231, 230, 3, 4), (239, 238, 11, 12), (232, 231, 4, 5), (225, 164, 0), (133, 239, 12), (233, 232, 5, 6), (226, 225, 0, 240), (234, 233, 6, 7), (227, 226, 240, 241), (235, 234, 7, 8), (228, 227, 241, 1), (236, 235, 8, 9), (229, 228, 1, 2), (237, 236, 9, 10), (230, 229, 2, 3)])
me_sphere.polygons.foreach_set('use_smooth', [True] * 256)
me_sphere.materials.append(mat_bupmat)
me_sphere.use_remesh_preserve_volume = False
me_sphere.use_remesh_preserve_attributes = False
me_sphere.use_mirror_vertex_groups = False
me_sphere.update()
me_cube_002 = bpy.data.meshes.new('Cube.002')
me_cube_002.from_pydata([(0.01571, 0.8272, -0.01571), (0.01571, 0.8272, 0.01571), (-0.01571, 0.8272, -0.01571), (-0.01571, 0.8272, 0.01571), (-0.009388, 0.5902, -0.3267), (0.00939, 0.5902, -0.3267), (1.109e-06, 0.5902, -0.3301), (0.01171, 0.999, -0.1987), (-0.01171, 0.999, -0.1987), (7.019e-07, 0.999, -0.2029), (0.04868, 0.5902, -0.2928), (0.06709, 0.5902, -0.2891), (0.05745, 0.5902, -0.2888), (0.04822, 0.999, -0.1824), (0.02526, 0.999, -0.187), (0.0362, 0.999, -0.182), (0.1164, 0.5902, -0.3055), (0.1337, 0.5902, -0.2983), (0.1263, 0.5902, -0.305), (0.08685, 0.999, -0.1791), (0.06522, 0.999, -0.188), (0.07764, 0.999, -0.1874), (0.157, 0.5902, -0.2519), (0.1726, 0.5902, -0.2415), (0.1636, 0.5902, -0.2448), (0.1144, 0.999, -0.1501), (0.09489, 0.999, -0.1631), (0.1031, 0.999, -0.1543), (0.2244, 0.5902, -0.2377), (0.2377, 0.5902, -0.2244), (0.2334, 0.5902, -0.2334), (0.1488, 0.999, -0.1322), (0.1322, 0.999, -0.1488), (0.1435, 0.999, -0.1434), (0.2415, 0.5902, -0.1726), (0.2519, 0.5902, -0.157), (0.2449, 0.5902, -0.1636), (0.1631, 0.999, -0.09487), (0.1501, 0.999, -0.1143), (0.1543, 0.999, -0.1031), (0.2983, 0.5902, -0.1337), (0.3055, 0.5902, -0.1164), (0.305, 0.5902, -0.1263), (0.188, 0.999, -0.0652), (0.1791, 0.999, -0.08684), (0.1874, 0.999, -0.07762), (0.2892, 0.5902, -0.06707), (0.2928, 0.5902, -0.04865), (0.2888, 0.5902, -0.05743), (0.187, 0.999, -0.02524), (0.1824, 0.999, -0.04821), (0.182, 0.999, -0.03619), (0.3268, 0.5902, -0.009366), (0.3268, 0.5902, 0.009412), (0.3301, 0.5902, 2.305e-05), (0.1987, 0.999, 0.01172), (0.1987, 0.999, -0.01169), (0.2029, 0.999, 1.496e-05), (0.2928, 0.5902, 0.0487), (0.2892, 0.5902, 0.06712), (0.2888, 0.5902, 0.05748), (0.1824, 0.999, 0.04824), (0.187, 0.999, 0.02527), (0.182, 0.999, 0.03622), (0.3055, 0.5902, 0.1164), (0.2983, 0.5902, 0.1337), (0.305, 0.5902, 0.1264), (0.1791, 0.999, 0.08687), (0.188, 0.999, 0.06523), (0.1874, 0.999, 0.07765), (0.2519, 0.5902, 0.1571), (0.2415, 0.5902, 0.1727), (0.2449, 0.5902, 0.1636), (0.1501, 0.999, 0.1144), (0.1631, 0.999, 0.0949), (0.1543, 0.999, 0.1031), (0.2377, 0.5902, 0.2244), (0.2244, 0.5902, 0.2377), (0.2334, 0.5902, 0.2335), (0.1322, 0.999, 0.1488), (0.1488, 0.999, 0.1322), (0.1435, 0.999, 0.1435), (0.1726, 0.5902, 0.2415), (0.157, 0.5902, 0.2519), (0.1636, 0.5902, 0.2449), (0.09489, 0.999, 0.1631), (0.1144, 0.999, 0.1501), (0.1031, 0.999, 0.1543), (0.1337, 0.5902, 0.2983), (0.1164, 0.5902, 0.3055), (0.1263, 0.5902, 0.305), (0.06522, 0.999, 0.1881), (0.08685, 0.999, 0.1791), (0.07764, 0.999, 0.1874), (0.06709, 0.5902, 0.2892), (0.04868, 0.5902, 0.2929), (0.05745, 0.5902, 0.2889), (0.02526, 0.999, 0.187), (0.04822, 0.999, 0.1824), (0.0362, 0.999, 0.182), (0.00939, 0.5902, 0.3268), (-0.009388, 0.5902, 0.3268), (9.944e-07, 0.5902, 0.3302), (-0.01171, 0.999, 0.1987), (0.01171, 0.999, 0.1987), (6.327e-07, 0.999, 0.2029), (-0.04867, 0.5902, 0.2929), (-0.06709, 0.5902, 0.2892), (-0.05745, 0.5902, 0.2889), (-0.04822, 0.999, 0.1824), (-0.02526, 0.999, 0.187), (-0.0362, 0.999, 0.182), (-0.1164, 0.5902, 0.3055), (-0.1337, 0.5902, 0.2983), (-0.1263, 0.5902, 0.305), (-0.08685, 0.999, 0.1791), (-0.06522, 0.999, 0.1881), (-0.07764, 0.999, 0.1874), (-0.157, 0.5902, 0.2519), (-0.1726, 0.5902, 0.2415), (-0.1636, 0.5902, 0.2449), (-0.1144, 0.999, 0.1501), (-0.09489, 0.999, 0.1631), (-0.1031, 0.999, 0.1543), (-0.2244, 0.5902, 0.2377), (-0.2377, 0.5902, 0.2244), (-0.2334, 0.5902, 0.2335), (-0.1488, 0.999, 0.1322), (-0.1322, 0.999, 0.1488), (-0.1435, 0.999, 0.1435), (-0.2415, 0.5902, 0.1727), (-0.2519, 0.5902, 0.1571), (-0.2449, 0.5902, 0.1636), (-0.1631, 0.999, 0.0949), (-0.1501, 0.999, 0.1144), (-0.1543, 0.999, 0.1031), (-0.2983, 0.5902, 0.1337), (-0.3055, 0.5902, 0.1164), (-0.305, 0.5902, 0.1264), (-0.188, 0.999, 0.06523), (-0.1791, 0.999, 0.08687), (-0.1874, 0.999, 0.07765), (-0.2892, 0.5902, 0.06712), (-0.2928, 0.5902, 0.0487), (-0.2888, 0.5902, 0.05748), (-0.187, 0.999, 0.02527), (-0.1824, 0.999, 0.04824), (-0.182, 0.999, 0.03622), (-0.3268, 0.5902, 0.009412), (-0.3268, 0.5902, -0.009367), (-0.3301, 0.5902, 2.275e-05), (-0.1987, 0.999, -0.01169), (-0.1987, 0.999, 0.01172), (-0.2029, 0.999, 1.478e-05), (-0.2928, 0.5902, -0.04865), (-0.2892, 0.5902, -0.06707), (-0.2888, 0.5902, -0.05743), (-0.1824, 0.999, -0.04821), (-0.187, 0.999, -0.02524), (-0.182, 0.999, -0.03619), (-0.3055, 0.5902, -0.1164), (-0.2983, 0.5902, -0.1337), (-0.305, 0.5902, -0.1263), (-0.1791, 0.999, -0.08684), (-0.188, 0.999, -0.0652), (-0.1874, 0.999, -0.07762), (-0.2519, 0.5902, -0.157), (-0.2415, 0.5902, -0.1726), (-0.2449, 0.5902, -0.1636), (-0.1501, 0.999, -0.1143), (-0.1631, 0.999, -0.09488), (-0.1543, 0.999, -0.1031), (-0.2377, 0.5902, -0.2244), (-0.2244, 0.5902, -0.2377), (-0.2334, 0.5902, -0.2334), (-0.1322, 0.999, -0.1488), (-0.1488, 0.999, -0.1322), (-0.1435, 0.999, -0.1434), (-0.1726, 0.5902, -0.2415), (-0.157, 0.5902, -0.2519), (-0.1636, 0.5902, -0.2448), (-0.09489, 0.999, -0.1631), (-0.1144, 0.999, -0.1501), (-0.1031, 0.999, -0.1543), (-0.1337, 0.5902, -0.2983), (-0.1164, 0.5902, -0.3055), (-0.1263, 0.5902, -0.305), (-0.06522, 0.999, -0.188), (-0.08685, 0.999, -0.1791), (-0.07764, 0.999, -0.1874), (-0.06709, 0.5902, -0.2891), (-0.04867, 0.5902, -0.2928), (-0.05745, 0.5902, -0.2888), (-0.02525, 0.999, -0.187), (-0.04822, 0.999, -0.1824), (-0.0362, 0.999, -0.182), (-0.008466, 0.5902, -0.2946), (0.008468, 0.5902, -0.2946), (1.109e-06, 0.5902, -0.2977), (0.01056, 0.999, -0.1792), (-0.01056, 0.999, -0.1792), (7.014e-07, 0.999, -0.1829), (0.04389, 0.5902, -0.264), (0.0605, 0.5902, -0.2607), (0.05181, 0.5902, -0.2604), (0.04349, 0.999, -0.1645), (0.02278, 0.999, -0.1686), (0.03265, 0.999, -0.1641), (0.1049, 0.5902, -0.2755), (0.1206, 0.5902, -0.269), (0.1139, 0.5902, -0.275), (0.07832, 0.999, -0.1615), (0.05881, 0.999, -0.1696), (0.07001, 0.999, -0.169), (0.1416, 0.5902, -0.2271), (0.1557, 0.5902, -0.2177), (0.1475, 0.5902, -0.2208), (0.1031, 0.999, -0.1353), (0.08557, 0.999, -0.1471), (0.09297, 0.999, -0.1391), (0.2024, 0.5902, -0.2143), (0.2143, 0.5902, -0.2023), (0.2105, 0.5902, -0.2105), (0.1342, 0.999, -0.1192), (0.1192, 0.999, -0.1341), (0.1294, 0.999, -0.1293), (0.2178, 0.5902, -0.1557), (0.2272, 0.5902, -0.1416), (0.2208, 0.5902, -0.1475), (0.1471, 0.999, -0.08555), (0.1353, 0.999, -0.1031), (0.1391, 0.999, -0.09295), (0.269, 0.5902, -0.1206), (0.2755, 0.5902, -0.1049), (0.275, 0.5902, -0.1139), (0.1696, 0.999, -0.05879), (0.1615, 0.999, -0.0783), (0.169, 0.999, -0.07), (0.2608, 0.5902, -0.06048), (0.2641, 0.5902, -0.04387), (0.2605, 0.5902, -0.05179), (0.1686, 0.999, -0.02276), (0.1645, 0.999, -0.04347), (0.1641, 0.999, -0.03263), (0.2947, 0.5902, -0.008444), (0.2947, 0.5902, 0.00849), (0.2977, 0.5902, 2.305e-05), (0.1792, 0.999, 0.01057), (0.1792, 0.999, -0.01054), (0.1829, 0.999, 1.496e-05), (0.2641, 0.5902, 0.04392), (0.2608, 0.5902, 0.06052), (0.2605, 0.5902, 0.05183), (0.1645, 0.999, 0.0435), (0.1686, 0.999, 0.02279), (0.1641, 0.999, 0.03266), (0.2755, 0.5902, 0.105), (0.269, 0.5902, 0.1206), (0.275, 0.5902, 0.1139), (0.1615, 0.999, 0.07833), (0.1696, 0.999, 0.05882), (0.169, 0.999, 0.07003), (0.2272, 0.5902, 0.1416), (0.2178, 0.5902, 0.1557), (0.2208, 0.5902, 0.1476), (0.1353, 0.999, 0.1031), (0.1471, 0.999, 0.08558), (0.1391, 0.999, 0.09298), (0.2143, 0.5902, 0.2024), (0.2024, 0.5902, 0.2144), (0.2105, 0.5902, 0.2105), (0.1192, 0.999, 0.1342), (0.1342, 0.999, 0.1192), (0.1294, 0.999, 0.1294), (0.1557, 0.5902, 0.2178), (0.1416, 0.5902, 0.2272), (0.1475, 0.5902, 0.2208), (0.08557, 0.999, 0.1471), (0.1031, 0.999, 0.1353), (0.09297, 0.999, 0.1392), (0.1206, 0.5902, 0.269), (0.1049, 0.5902, 0.2755), (0.1139, 0.5902, 0.2751), (0.05881, 0.999, 0.1696), (0.07832, 0.999, 0.1615), (0.07001, 0.999, 0.169), (0.0605, 0.5902, 0.2608), (0.04389, 0.5902, 0.2641), (0.05181, 0.5902, 0.2605), (0.02278, 0.999, 0.1686), (0.04349, 0.999, 0.1645), (0.03265, 0.999, 0.1641), (0.008468, 0.5902, 0.2947), (-0.008466, 0.5902, 0.2947), (1.005e-06, 0.5902, 0.2977), (-0.01056, 0.999, 0.1792), (0.01056, 0.999, 0.1792), (6.389e-07, 0.999, 0.183), (-0.04389, 0.5902, 0.2641), (-0.0605, 0.5902, 0.2608), (-0.05181, 0.5902, 0.2605), (-0.04349, 0.999, 0.1645), (-0.02277, 0.999, 0.1686), (-0.03265, 0.999, 0.1641), (-0.1049, 0.5902, 0.2755), (-0.1206, 0.5902, 0.269), (-0.1139, 0.5902, 0.2751), (-0.07832, 0.999, 0.1615), (-0.05881, 0.999, 0.1696), (-0.07001, 0.999, 0.169), (-0.1416, 0.5902, 0.2272), (-0.1557, 0.5902, 0.2178), (-0.1475, 0.5902, 0.2208), (-0.1031, 0.999, 0.1353), (-0.08557, 0.999, 0.1471), (-0.09297, 0.999, 0.1392), (-0.2024, 0.5902, 0.2144), (-0.2143, 0.5902, 0.2024), (-0.2105, 0.5902, 0.2105), (-0.1342, 0.999, 0.1192), (-0.1192, 0.999, 0.1342), (-0.1294, 0.999, 0.1294), (-0.2178, 0.5902, 0.1557), (-0.2272, 0.5902, 0.1416), (-0.2208, 0.5902, 0.1476), (-0.1471, 0.999, 0.08558), (-0.1353, 0.999, 0.1031), (-0.1391, 0.999, 0.09298), (-0.269, 0.5902, 0.1206), (-0.2755, 0.5902, 0.105), (-0.275, 0.5902, 0.1139), (-0.1696, 0.999, 0.05882), (-0.1615, 0.999, 0.07833), (-0.169, 0.999, 0.07003), (-0.2608, 0.5902, 0.06052), (-0.2641, 0.5902, 0.04392), (-0.2605, 0.5902, 0.05183), (-0.1686, 0.999, 0.02279), (-0.1645, 0.999, 0.0435), (-0.1641, 0.999, 0.03266), (-0.2947, 0.5902, 0.00849), (-0.2947, 0.5902, -0.008444), (-0.2977, 0.5902, 2.278e-05), (-0.1792, 0.999, -0.01054), (-0.1792, 0.999, 0.01057), (-0.1829, 0.999, 1.48e-05), (-0.2641, 0.5902, -0.04387), (-0.2608, 0.5902, -0.06048), (-0.2605, 0.5902, -0.05179), (-0.1645, 0.999, -0.04347), (-0.1686, 0.999, -0.02276), (-0.1641, 0.999, -0.03263), (-0.2755, 0.5902, -0.1049), (-0.269, 0.5902, -0.1206), (-0.275, 0.5902, -0.1139), (-0.1615, 0.999, -0.0783), (-0.1696, 0.999, -0.0588), (-0.169, 0.999, -0.07), (-0.2272, 0.5902, -0.1416), (-0.2178, 0.5902, -0.1557), (-0.2208, 0.5902, -0.1475), (-0.1353, 0.999, -0.1031), (-0.1471, 0.999, -0.08555), (-0.1391, 0.999, -0.09295), (-0.2143, 0.5902, -0.2023), (-0.2024, 0.5902, -0.2143), (-0.2105, 0.5902, -0.2105), (-0.1192, 0.999, -0.1341), (-0.1342, 0.999, -0.1192), (-0.1294, 0.999, -0.1293), (-0.1557, 0.5902, -0.2177), (-0.1416, 0.5902, -0.2271), (-0.1475, 0.5902, -0.2208), (-0.08557, 0.999, -0.1471), (-0.1031, 0.999, -0.1353), (-0.09297, 0.999, -0.1391), (-0.1206, 0.5902, -0.269), (-0.1049, 0.5902, -0.2755), (-0.1139, 0.5902, -0.275), (-0.05881, 0.999, -0.1696), (-0.07832, 0.999, -0.1615), (-0.07001, 0.999, -0.169), (-0.0605, 0.5902, -0.2607), (-0.04389, 0.5902, -0.264), (-0.05181, 0.5902, -0.2604), (-0.02277, 0.999, -0.1686), (-0.04348, 0.999, -0.1645), (-0.03265, 0.999, -0.1641), (1.109e-06, 0.5902, -0.3301), (1.109e-06, 0.5902, -0.3301), (-0.009388, 0.5902, -0.3267), (-0.01171, 0.999, -0.1987), (7.019e-07, 0.999, -0.2029), (7.019e-07, 0.999, -0.2029), (0.00939, 0.5902, -0.3267), (0.01171, 0.999, -0.1987), (0.0362, 0.999, -0.182), (0.04822, 0.999, -0.1824), (0.06709, 0.5902, -0.2891), (0.05745, 0.5902, -0.2888), (0.02526, 0.999, -0.187), (0.04868, 0.5902, -0.2928), (0.07764, 0.999, -0.1874), (0.07764, 0.999, -0.1874), (0.08685, 0.999, -0.1791), (0.1337, 0.5902, -0.2983), (0.1263, 0.5902, -0.305), (0.1263, 0.5902, -0.305), (0.06522, 0.999, -0.188), (0.1164, 0.5902, -0.3055), (0.1031, 0.999, -0.1543), (0.1144, 0.999, -0.1501), (0.1726, 0.5902, -0.2415), (0.1636, 0.5902, -0.2448), (0.09489, 0.999, -0.1631), (0.157, 0.5902, -0.2519), (0.1435, 0.999, -0.1434), (0.1435, 0.999, -0.1434), (0.1488, 0.999, -0.1322), (0.2377, 0.5902, -0.2244), (0.2334, 0.5902, -0.2334), (0.2334, 0.5902, -0.2334), (0.1322, 0.999, -0.1488), (0.2244, 0.5902, -0.2377), (0.1543, 0.999, -0.1031), (0.1631, 0.999, -0.09487), (0.2519, 0.5902, -0.157), (0.2449, 0.5902, -0.1636), (0.1501, 0.999, -0.1143), (0.2415, 0.5902, -0.1726), (0.1874, 0.999, -0.07762), (0.188, 0.999, -0.0652), (0.188, 0.999, -0.0652), (0.3055, 0.5902, -0.1164), (0.3055, 0.5902, -0.1164), (0.305, 0.5902, -0.1263), (0.1791, 0.999, -0.08684), (0.2983, 0.5902, -0.1337), (0.182, 0.999, -0.03619), (0.187, 0.999, -0.02524), (0.2928, 0.5902, -0.04865), (0.2888, 0.5902, -0.05743), (0.1824, 0.999, -0.04821), (0.2892, 0.5902, -0.06707), (0.2029, 0.999, 1.496e-05), (0.2029, 0.999, 1.496e-05), (0.1987, 0.999, 0.01172), (0.3268, 0.5902, 0.009412), (0.3301, 0.5902, 2.305e-05), (0.3301, 0.5902, 2.305e-05), (0.1987, 0.999, -0.01169), (0.3268, 0.5902, -0.009366), (0.182, 0.999, 0.03622), (0.1824, 0.999, 0.04824), (0.2892, 0.5902, 0.06712), (0.2888, 0.5902, 0.05748), (0.187, 0.999, 0.02527), (0.2928, 0.5902, 0.0487), (0.1874, 0.999, 0.07765), (0.1874, 0.999, 0.07765), (0.1791, 0.999, 0.08687), (0.2983, 0.5902, 0.1337), (0.305, 0.5902, 0.1264), (0.305, 0.5902, 0.1264), (0.188, 0.999, 0.06523), (0.3055, 0.5902, 0.1164), (0.1543, 0.999, 0.1031), (0.1501, 0.999, 0.1144), (0.2415, 0.5902, 0.1727), (0.2449, 0.5902, 0.1636), (0.1631, 0.999, 0.0949), (0.2519, 0.5902, 0.1571), (0.1435, 0.999, 0.1435), (0.1435, 0.999, 0.1435), (0.1322, 0.999, 0.1488), (0.2244, 0.5902, 0.2377), (0.2334, 0.5902, 0.2335), (0.2334, 0.5902, 0.2335), (0.1488, 0.999, 0.1322), (0.2377, 0.5902, 0.2244), (0.1031, 0.999, 0.1543), (0.09489, 0.999, 0.1631), (0.157, 0.5902, 0.2519), (0.1636, 0.5902, 0.2449), (0.1144, 0.999, 0.1501), (0.1726, 0.5902, 0.2415), (0.07764, 0.999, 0.1874), (0.07764, 0.999, 0.1874), (0.06522, 0.999, 0.1881), (0.1164, 0.5902, 0.3055), (0.1263, 0.5902, 0.305), (0.1263, 0.5902, 0.305), (0.08685, 0.999, 0.1791), (0.1337, 0.5902, 0.2983), (0.0362, 0.999, 0.182), (0.02526, 0.999, 0.187), (0.04868, 0.5902, 0.2929), (0.05745, 0.5902, 0.2889), (0.04822, 0.999, 0.1824), (0.06709, 0.5902, 0.2892), (6.327e-07, 0.999, 0.2029), (6.327e-07, 0.999, 0.2029), (-0.01171, 0.999, 0.1987), (-0.009388, 0.5902, 0.3268), (9.944e-07, 0.5902, 0.3302), (9.944e-07, 0.5902, 0.3302), (0.01171, 0.999, 0.1987), (0.00939, 0.5902, 0.3268), (-0.0362, 0.999, 0.182), (-0.04822, 0.999, 0.1824), (-0.06709, 0.5902, 0.2892), (-0.05745, 0.5902, 0.2889), (-0.02526, 0.999, 0.187), (-0.04867, 0.5902, 0.2929), (-0.07764, 0.999, 0.1874), (-0.07764, 0.999, 0.1874), (-0.08685, 0.999, 0.1791), (-0.1337, 0.5902, 0.2983), (-0.1263, 0.5902, 0.305), (-0.1263, 0.5902, 0.305), (-0.06522, 0.999, 0.1881), (-0.1164, 0.5902, 0.3055), (-0.1031, 0.999, 0.1543), (-0.1144, 0.999, 0.1501), (-0.1726, 0.5902, 0.2415), (-0.1636, 0.5902, 0.2449), (-0.09489, 0.999, 0.1631), (-0.157, 0.5902, 0.2519), (-0.1435, 0.999, 0.1435), (-0.1435, 0.999, 0.1435), (-0.1488, 0.999, 0.1322), (-0.2377, 0.5902, 0.2244), (-0.2334, 0.5902, 0.2335), (-0.2334, 0.5902, 0.2335), (-0.1322, 0.999, 0.1488), (-0.2244, 0.5902, 0.2377), (-0.1543, 0.999, 0.1031), (-0.1631, 0.999, 0.0949), (-0.2519, 0.5902, 0.1571), (-0.2449, 0.5902, 0.1636), (-0.1501, 0.999, 0.1144), (-0.2415, 0.5902, 0.1727), (-0.1874, 0.999, 0.07765), (-0.1874, 0.999, 0.07765), (-0.188, 0.999, 0.06523), (-0.3055, 0.5902, 0.1164), (-0.305, 0.5902, 0.1264), (-0.305, 0.5902, 0.1264), (-0.1791, 0.999, 0.08687), (-0.2983, 0.5902, 0.1337), (-0.182, 0.999, 0.03622), (-0.187, 0.999, 0.02527), (-0.2928, 0.5902, 0.0487), (-0.2888, 0.5902, 0.05748), (-0.1824, 0.999, 0.04824), (-0.2892, 0.5902, 0.06712), (-0.2029, 0.999, 1.478e-05), (-0.2029, 0.999, 1.478e-05), (-0.1987, 0.999, -0.01169), (-0.3268, 0.5902, -0.009367), (-0.3301, 0.5902, 2.275e-05), (-0.3301, 0.5902, 2.275e-05), (-0.1987, 0.999, 0.01172), (-0.3268, 0.5902, 0.009412), (-0.182, 0.999, -0.03619), (-0.1824, 0.999, -0.04821), (-0.2892, 0.5902, -0.06707), (-0.2888, 0.5902, -0.05743), (-0.187, 0.999, -0.02524), (-0.2928, 0.5902, -0.04865), (-0.1874, 0.999, -0.07762), (-0.1874, 0.999, -0.07762), (-0.1791, 0.999, -0.08684), (-0.2983, 0.5902, -0.1337), (-0.305, 0.5902, -0.1263), (-0.305, 0.5902, -0.1263), (-0.188, 0.999, -0.0652), (-0.3055, 0.5902, -0.1164), (-0.1543, 0.999, -0.1031), (-0.1501, 0.999, -0.1143), (-0.2415, 0.5902, -0.1726), (-0.2449, 0.5902, -0.1636), (-0.1631, 0.999, -0.09488), (-0.2519, 0.5902, -0.157), (-0.1435, 0.999, -0.1434), (-0.1435, 0.999, -0.1434), (-0.1322, 0.999, -0.1488), (-0.2244, 0.5902, -0.2377), (-0.2334, 0.5902, -0.2334), (-0.2334, 0.5902, -0.2334), (-0.1488, 0.999, -0.1322), (-0.2377, 0.5902, -0.2244), (-0.1031, 0.999, -0.1543), (-0.09489, 0.999, -0.1631), (-0.157, 0.5902, -0.2519), (-0.1636, 0.5902, -0.2448), (-0.1144, 0.999, -0.1501), (-0.1726, 0.5902, -0.2415), (-0.07764, 0.999, -0.1874), (-0.07764, 0.999, -0.1874), (-0.06522, 0.999, -0.188), (-0.1164, 0.5902, -0.3055), (-0.1263, 0.5902, -0.305), (-0.1263, 0.5902, -0.305), (-0.08685, 0.999, -0.1791), (-0.1337, 0.5902, -0.2983), (-0.0362, 0.999, -0.182), (-0.02525, 0.999, -0.187), (-0.04867, 0.5902, -0.2928), (-0.05745, 0.5902, -0.2888), (-0.04822, 0.999, -0.1824), (-0.06709, 0.5902, -0.2891)], [], [(0, 2, 3, 1), (394, 395, 400, 401), (608, 607, 391, 390), (405, 404, 414, 415), (412, 411, 422, 423), (419, 418, 428, 429), (426, 425, 436, 437), (433, 432, 442, 443), (440, 439, 450, 451), (447, 446, 456, 457), (454, 453, 464, 465), (461, 460, 470, 471), (468, 467, 478, 479), (475, 474, 484, 485), (482, 481, 492, 493), (489, 488, 498, 499), (496, 495, 506, 507), (503, 502, 512, 513), (510, 509, 520, 521), (517, 516, 526, 527), (524, 523, 534, 535), (531, 530, 540, 541), (538, 537, 548, 549), (545, 544, 554, 555), (552, 551, 562, 563), (559, 558, 568, 569), (566, 565, 576, 577), (573, 572, 582, 583), (580, 579, 590, 591), (587, 586, 596, 597), (594, 593, 604, 605), (601, 600, 610, 611), (398, 397, 408, 409), (390, 391, 392, 388), (389, 393, 395, 394), (397, 398, 399, 396), (396, 399, 401, 400), (404, 405, 406, 402), (403, 407, 409, 408), (411, 412, 413, 410), (410, 413, 415, 414), (418, 419, 420, 416), (417, 421, 423, 422), (425, 426, 427, 424), (424, 427, 429, 428), (431, 434, 435, 430), (430, 435, 437, 436), (439, 440, 441, 438), (438, 441, 443, 442), (446, 447, 448, 444), (445, 449, 451, 450), (453, 454, 455, 452), (452, 455, 457, 456), (460, 461, 462, 458), (459, 463, 465, 464), (467, 468, 469, 466), (466, 469, 471, 470), (474, 475, 476, 472), (473, 477, 479, 478), (481, 482, 483, 480), (480, 483, 485, 484), (488, 489, 490, 486), (487, 491, 493, 492), (495, 496, 497, 494), (494, 497, 499, 498), (502, 503, 504, 500), (501, 505, 507, 506), (509, 510, 511, 508), (508, 511, 513, 512), (516, 517, 518, 514), (515, 519, 521, 520), (523, 524, 525, 522), (522, 525, 527, 526), (530, 531, 532, 528), (529, 533, 535, 534), (537, 538, 539, 536), (536, 539, 541, 540), (544, 545, 546, 542), (543, 547, 549, 548), (551, 552, 553, 550), (550, 553, 555, 554), (558, 559, 560, 556), (557, 561, 563, 562), (565, 566, 567, 564), (564, 567, 569, 568), (572, 573, 574, 570), (571, 575, 577, 576), (579, 580, 581, 578), (578, 581, 583, 582), (586, 587, 588, 584), (585, 589, 591, 590), (593, 594, 595, 592), (592, 595, 597, 596), (600, 601, 602, 598), (599, 603, 605, 604), (607, 608, 609, 606), (606, 609, 611, 610), (197, 202, 206, 199), (383, 196, 200, 385), (209, 214, 218, 211), (215, 220, 224, 217), (221, 226, 230, 223), (227, 232, 236, 229), (233, 238, 242, 235), (239, 244, 248, 241), (245, 250, 254, 247), (251, 256, 260, 253), (257, 262, 266, 259), (263, 268, 272, 265), (269, 274, 278, 271), (275, 280, 284, 277), (281, 286, 290, 283), (287, 292, 296, 289), (293, 298, 302, 295), (299, 304, 308, 301), (305, 310, 314, 307), (311, 316, 320, 313), (317, 322, 326, 319), (323, 328, 332, 325), (329, 334, 338, 331), (335, 340, 344, 337), (341, 346, 350, 343), (347, 352, 356, 349), (353, 358, 362, 355), (359, 364, 368, 361), (365, 370, 374, 367), (371, 376, 380, 373), (377, 382, 386, 379), (203, 208, 212, 205), (196, 198, 201, 200), (198, 197, 199, 201), (205, 207, 204, 203), (207, 206, 202, 204), (211, 213, 210, 209), (213, 212, 208, 210), (217, 219, 216, 215), (219, 218, 214, 216), (223, 225, 222, 221), (225, 224, 220, 222), (229, 231, 228, 227), (231, 230, 226, 228), (235, 237, 234, 233), (237, 236, 232, 234), (241, 243, 240, 239), (243, 242, 238, 240), (247, 249, 246, 245), (249, 248, 244, 246), (253, 255, 252, 251), (255, 254, 250, 252), (259, 261, 258, 257), (261, 260, 256, 258), (265, 267, 264, 263), (267, 266, 262, 264), (271, 273, 270, 269), (273, 272, 268, 270), (277, 279, 276, 275), (279, 278, 274, 276), (283, 285, 282, 281), (285, 284, 280, 282), (289, 291, 288, 287), (291, 290, 286, 288), (295, 297, 294, 293), (297, 296, 292, 294), (301, 303, 300, 299), (303, 302, 298, 300), (307, 309, 306, 305), (309, 308, 304, 306), (313, 315, 312, 311), (315, 314, 310, 312), (319, 321, 318, 317), (321, 320, 316, 318), (325, 327, 324, 323), (327, 326, 322, 324), (331, 333, 330, 329), (333, 332, 328, 330), (337, 339, 336, 335), (339, 338, 334, 336), (343, 345, 342, 341), (345, 344, 340, 342), (349, 351, 348, 347), (351, 350, 346, 348), (355, 357, 354, 353), (357, 356, 352, 354), (361, 363, 360, 359), (363, 362, 358, 360), (367, 369, 366, 365), (369, 368, 364, 366), (373, 375, 372, 371), (375, 374, 370, 372), (379, 381, 378, 377), (381, 380, 376, 378), (385, 387, 384, 383), (387, 386, 382, 384), (41, 233, 234, 42), (135, 327, 325, 133), (70, 262, 257, 65), (84, 276, 274, 82), (67, 259, 266, 74), (176, 368, 369, 177), (44, 236, 237, 45), (131, 323, 324, 132), (76, 268, 263, 71), (93, 285, 283, 91), (174, 366, 364, 172), (42, 234, 232, 40), (73, 265, 272, 80), (134, 326, 327, 135), (82, 274, 269, 77), (89, 281, 282, 90), (183, 375, 373, 181), (51, 243, 241, 49), (132, 324, 322, 130), (79, 271, 278, 86), (88, 280, 275, 83), (92, 284, 285, 93), (179, 371, 372, 180), (47, 239, 240, 48), (141, 333, 331, 139), (85, 277, 284, 92), (6, 198, 196, 4), (90, 282, 280, 88), (94, 286, 281, 89), (182, 374, 375, 183), (50, 242, 243, 51), (137, 329, 330, 138), (91, 283, 290, 98), (8, 200, 201, 9), (99, 291, 289, 97), (180, 372, 370, 178), (48, 240, 238, 46), (100, 292, 287, 95), (140, 332, 333, 141), (97, 289, 296, 104), (5, 197, 198, 6), (95, 287, 288, 96), (189, 381, 379, 187), (57, 249, 247, 55), (138, 330, 328, 136), (106, 298, 293, 101), (9, 201, 199, 7), (103, 295, 302, 110), (98, 290, 291, 99), (185, 377, 378, 186), (53, 245, 246, 54), (147, 339, 337, 145), (112, 304, 299, 107), (15, 207, 205, 13), (96, 288, 286, 94), (109, 301, 308, 116), (188, 380, 381, 189), (56, 248, 249, 57), (143, 335, 336, 144), (118, 310, 305, 113), (11, 203, 204, 12), (105, 297, 295, 103), (186, 378, 376, 184), (54, 246, 244, 52), (115, 307, 314, 122), (146, 338, 339, 147), (124, 316, 311, 119), (14, 206, 207, 15), (101, 293, 294, 102), (195, 387, 385, 193), (63, 255, 253, 61), (144, 336, 334, 142), (121, 313, 320, 128), (12, 204, 202, 10), (130, 322, 317, 125), (104, 296, 297, 105), (191, 383, 384, 192), (59, 251, 252, 60), (153, 345, 343, 151), (127, 319, 326, 134), (21, 213, 211, 19), (102, 294, 292, 100), (136, 328, 323, 131), (194, 386, 387, 195), (62, 254, 255, 63), (149, 341, 342, 150), (133, 325, 332, 140), (17, 209, 210, 18), (111, 303, 301, 109), (192, 384, 382, 190), (60, 252, 250, 58), (142, 334, 329, 137), (152, 344, 345, 153), (139, 331, 338, 146), (20, 212, 213, 21), (107, 299, 300, 108), (69, 261, 259, 67), (150, 342, 340, 148), (148, 340, 335, 143), (18, 210, 208, 16), (145, 337, 344, 152), (110, 302, 303, 111), (65, 257, 258, 66), (159, 351, 349, 157), (154, 346, 341, 149), (27, 219, 217, 25), (108, 300, 298, 106), (151, 343, 350, 158), (10, 202, 197, 5), (68, 260, 261, 69), (155, 347, 348, 156), (160, 352, 347, 155), (23, 215, 216, 24), (117, 309, 307, 115), (7, 199, 206, 14), (66, 258, 256, 64), (157, 349, 356, 164), (4, 196, 383, 191), (158, 350, 351, 159), (166, 358, 353, 161), (26, 218, 219, 27), (113, 305, 306, 114), (193, 385, 200, 8), (75, 267, 265, 73), (156, 348, 346, 154), (163, 355, 362, 170), (24, 216, 214, 22), (16, 208, 203, 11), (172, 364, 359, 167), (116, 308, 309, 117), (13, 205, 212, 20), (71, 263, 264, 72), (165, 357, 355, 163), (169, 361, 368, 176), (33, 225, 223, 31), (114, 306, 304, 112), (22, 214, 209, 17), (178, 370, 365, 173), (19, 211, 218, 26), (74, 266, 267, 75), (161, 353, 354, 162), (175, 367, 374, 182), (29, 221, 222, 30), (123, 315, 313, 121), (28, 220, 215, 23), (72, 264, 262, 70), (184, 376, 371, 179), (25, 217, 224, 32), (164, 356, 357, 165), (181, 373, 380, 188), (32, 224, 225, 33), (119, 311, 312, 120), (34, 226, 221, 29), (81, 273, 271, 79), (162, 354, 352, 160), (190, 382, 377, 185), (30, 222, 220, 28), (31, 223, 230, 38), (187, 379, 386, 194), (122, 314, 315, 123), (40, 232, 227, 35), (77, 269, 270, 78), (171, 363, 361, 169), (39, 231, 229, 37), (120, 312, 310, 118), (37, 229, 236, 44), (46, 238, 233, 41), (80, 272, 273, 81), (167, 359, 360, 168), (35, 227, 228, 36), (129, 321, 319, 127), (43, 235, 242, 50), (78, 270, 268, 76), (52, 244, 239, 47), (170, 362, 363, 171), (38, 230, 231, 39), (125, 317, 318, 126), (49, 241, 248, 56), (87, 279, 277, 85), (168, 360, 358, 166), (36, 228, 226, 34), (58, 250, 245, 53), (128, 320, 321, 129), (55, 247, 254, 62), (83, 275, 276, 84), (177, 369, 367, 175), (45, 237, 235, 43), (126, 318, 316, 124), (64, 256, 251, 59), (61, 253, 260, 68), (86, 278, 279, 87), (173, 365, 366, 174)])
me_cube_002.polygons.foreach_set('use_smooth', [True] * 385)
_k = set([(4, 6), (4, 191), (5, 6), (5, 10), (7, 9), (7, 14), (8, 9), (8, 193), (10, 12), (11, 12), (11, 16), (13, 15), (13, 20), (14, 15), (16, 18), (17, 18), (17, 22), (19, 21), (19, 26), (20, 21), (22, 24), (23, 24), (23, 28), (25, 27), (25, 32), (26, 27), (28, 30), (29, 30), (29, 34), (31, 33), (31, 38), (32, 33), (34, 36), (35, 36), (35, 40), (37, 39), (37, 44), (38, 39), (40, 42), (41, 42), (41, 46), (43, 45), (43, 50), (44, 45), (46, 48), (47, 48), (47, 52), (49, 51), (49, 56), (50, 51), (52, 54), (53, 54), (53, 58), (55, 57), (55, 62), (56, 57), (58, 60), (59, 60), (59, 64), (61, 63), (61, 68), (62, 63), (64, 66), (65, 66), (65, 70), (67, 69), (67, 74), (68, 69), (70, 72), (71, 72), (71, 76), (73, 75), (73, 80), (74, 75), (76, 78), (77, 78), (77, 82), (79, 81), (79, 86), (80, 81), (82, 84), (83, 84), (83, 88), (85, 87), (85, 92), (86, 87), (88, 90), (89, 90), (89, 94), (91, 93), (91, 98), (92, 93), (94, 96), (95, 96), (95, 100), (97, 99), (97, 104), (98, 99), (100, 102), (101, 102), (101, 106), (103, 105), (103, 110), (104, 105), (106, 108), (107, 108), (107, 112), (109, 111), (109, 116), (110, 111), (112, 114), (113, 114), (113, 118), (115, 117), (115, 122), (116, 117), (118, 120), (119, 120), (119, 124), (121, 123), (121, 128), (122, 123), (124, 126), (125, 126), (125, 130), (127, 129), (127, 134), (128, 129), (130, 132), (131, 132), (131, 136), (133, 135), (133, 140), (134, 135), (136, 138), (137, 138), (137, 142), (139, 141), (139, 146), (140, 141), (142, 144), (143, 144), (143, 148), (145, 147), (145, 152), (146, 147), (148, 150), (149, 150), (149, 154), (151, 153), (151, 158), (152, 153), (154, 156), (155, 156), (155, 160), (157, 159), (157, 164), (158, 159), (160, 162), (161, 162), (161, 166), (163, 165), (163, 170), (164, 165), (166, 168), (167, 168), (167, 172), (169, 171), (169, 176), (170, 171), (172, 174), (173, 174), (173, 178), (175, 177), (175, 182), (176, 177), (178, 180), (179, 180), (179, 184), (181, 183), (181, 188), (182, 183), (184, 186), (185, 186), (185, 190), (187, 189), (187, 194), (188, 189), (190, 192), (191, 192), (193, 195), (194, 195), (388, 390), (388, 392), (389, 393), (389, 394), (390, 608), (391, 392), (391, 607), (393, 395), (394, 401), (395, 400), (396, 397), (396, 400), (397, 408), (398, 399), (398, 409), (399, 401), (402, 404), (402, 406), (403, 407), (403, 408), (404, 414), (405, 406), (405, 415), (407, 409), (410, 411), (410, 414), (411, 422), (412, 413), (412, 423), (413, 415), (416, 418), (416, 420), (417, 421), (417, 422), (418, 428), (419, 420), (419, 429), (421, 423), (424, 425), (424, 428), (425, 436), (426, 427), (426, 437), (427, 429), (430, 431), (430, 436), (431, 434), (432, 433), (432, 442), (433, 443), (434, 435), (435, 437), (438, 439), (438, 442), (439, 450), (440, 441), (440, 451), (441, 443), (444, 446), (444, 448), (445, 449), (445, 450), (446, 456), (447, 448), (447, 457), (449, 451), (452, 453), (452, 456), (453, 464), (454, 455), (454, 465), (455, 457), (458, 460), (458, 462), (459, 463), (459, 464), (460, 470), (461, 462), (461, 471), (463, 465), (466, 467), (466, 470), (467, 478), (468, 469), (468, 479), (469, 471), (472, 474), (472, 476), (473, 477), (473, 478), (474, 484), (475, 476), (475, 485), (477, 479), (480, 481), (480, 484), (481, 492), (482, 483), (482, 493), (483, 485), (486, 488), (486, 490), (487, 491), (487, 492), (488, 498), (489, 490), (489, 499), (491, 493), (494, 495), (494, 498), (495, 506), (496, 497), (496, 507), (497, 499), (500, 502), (500, 504), (501, 505), (501, 506), (502, 512), (503, 504), (503, 513), (505, 507), (508, 509), (508, 512), (509, 520), (510, 511), (510, 521), (511, 513), (514, 516), (514, 518), (515, 519), (515, 520), (516, 526), (517, 518), (517, 527), (519, 521), (522, 523), (522, 526), (523, 534), (524, 525), (524, 535), (525, 527), (528, 530), (528, 532), (529, 533), (529, 534), (530, 540), (531, 532), (531, 541), (533, 535), (536, 537), (536, 540), (537, 548), (538, 539), (538, 549), (539, 541), (542, 544), (542, 546), (543, 547), (543, 548), (544, 554), (545, 546), (545, 555), (547, 549), (550, 551), (550, 554), (551, 562), (552, 553), (552, 563), (553, 555), (556, 558), (556, 560), (557, 561), (557, 562), (558, 568), (559, 560), (559, 569), (561, 563), (564, 565), (564, 568), (565, 576), (566, 567), (566, 577), (567, 569), (570, 572), (570, 574), (571, 575), (571, 576), (572, 582), (573, 574), (573, 583), (575, 577), (578, 579), (578, 582), (579, 590), (580, 581), (580, 591), (581, 583), (584, 586), (584, 588), (585, 589), (585, 590), (586, 596), (587, 588), (587, 597), (589, 591), (592, 593), (592, 596), (593, 604), (594, 595), (594, 605), (595, 597), (598, 600), (598, 602), (599, 603), (599, 604), (600, 610), (601, 602), (601, 611), (603, 605), (606, 607), (606, 610), (608, 609), (609, 611)])
me_cube_002.attributes.new('sharp_edge', 'BOOLEAN', 'EDGE').data.foreach_set('value', [ (min(e.vertices), max(e.vertices)) in _k for e in me_cube_002.edges])
_uv = me_cube_002.uv_layers.new(name='UVMap')
_uv.uv.foreach_set('vector', [0.0, 0.0, 0.0, 0.0, 0.0, 0.0, 0.0, 0.0, 0.4858, 0.005088, 0.4858, 0.2587, 0.4693, 0.2729, 0.4263, 0.05648, 0.5737, 0.05648, 0.5307, 0.2729, 0.5142, 0.2587, 0.5142, 0.005088, 0.2975, 0.0482, 0.3945, 0.2825, 0.3848, 0.3019, 0.2622, 0.1185, 0.2385, 0.1343, 0.3611, 0.3177, 0.3394, 0.3193, 0.1601, 0.14, 0.14, 0.1601, 0.3193, 0.3394, 0.3177, 0.3611, 0.1343, 0.2385, 0.1185, 0.2622, 0.3019, 0.3848, 0.2825, 0.3945, 0.0482, 0.2975, 0.03732, 0.3237, 0.2716, 0.4208, 0.2784, 0.4414, 0.06203, 0.3984, 0.05648, 0.4263, 0.2729, 0.4693, 0.2587, 0.4858, 0.005088, 0.4858, 0.005088, 0.5142, 0.2587, 0.5142, 0.2729, 0.5307, 0.05648, 0.5737, 0.06203, 0.6016, 0.2784, 0.5586, 0.2716, 0.5792, 0.03732, 0.6763, 0.0482, 0.7025, 0.2825, 0.6055, 0.3019, 0.6152, 0.1185, 0.7378, 0.1343, 0.7615, 0.3177, 0.6389, 0.3193, 0.6606, 0.14, 0.8399, 0.1601, 0.86, 0.3394, 0.6807, 0.3611, 0.6823, 0.2385, 0.8657, 0.2622, 0.8815, 0.3848, 0.6981, 0.3945, 0.7175, 0.2975, 0.9518, 0.3237, 0.9627, 0.4208, 0.7284, 0.4414, 0.7216, 0.3984, 0.938, 0.4263, 0.9435, 0.4693, 0.7271, 0.4858, 0.7413, 0.4858, 0.9949, 0.5142, 0.9949, 0.5142, 0.7413, 0.5307, 0.7271, 0.5737, 0.9435, 0.6016, 0.938, 0.5586, 0.7216, 0.5792, 0.7284, 0.6763, 0.9627, 0.7025, 0.9518, 0.6055, 0.7175, 0.6152, 0.6981, 0.7378, 0.8815, 0.7615, 0.8657, 0.6389, 0.6823, 0.6606, 0.6807, 0.8399, 0.86, 0.86, 0.8399, 0.6807, 0.6606, 0.6823, 0.6389, 0.8657, 0.7615, 0.8815, 0.7378, 0.6981, 0.6152, 0.7175, 0.6055, 0.9518, 0.7025, 0.9627, 0.6763, 0.7284, 0.5792, 0.7216, 0.5586, 0.938, 0.6016, 0.9435, 0.5737, 0.7271, 0.5307, 0.7413, 0.5142, 0.9949, 0.5142, 0.9949, 0.4858, 0.7413, 0.4858, 0.7271, 0.4693, 0.9435, 0.4263, 0.938, 0.3984, 0.7216, 0.4414, 0.7284, 0.4208, 0.9627, 0.3237, 0.9518, 0.2975, 0.7175, 0.3945, 0.6981, 0.3848, 0.8815, 0.2622, 0.8657, 0.2385, 0.6823, 0.3611, 0.6807, 0.3394, 0.86, 0.1601, 0.8399, 0.14, 0.6606, 0.3193, 0.6389, 0.3177, 0.7615, 0.1343, 0.7378, 0.1185, 0.6152, 0.3019, 0.6055, 0.2825, 0.7025, 0.0482, 0.6763, 0.03732, 0.5792, 0.2716, 0.5586, 0.2784, 0.6016, 0.06203, 0.3984, 0.06203, 0.4414, 0.2784, 0.4208, 0.2716, 0.3237, 0.03732, 0.5142, 0.005088, 0.5142, 0.2587, 0.5, 0.2536, 0.5, 0.0, 0.5, 0.0, 0.5, 0.2536, 0.4858, 0.2587, 0.4858, 0.005088, 0.4414, 0.2784, 0.3984, 0.06203, 0.413, 0.06254, 0.456, 0.279, 0.456, 0.279, 0.413, 0.06254, 0.4263, 0.05648, 0.4693, 0.2729, 0.3945, 0.2825, 0.2975, 0.0482, 0.3087, 0.03806, 0.4057, 0.2724, 0.4057, 0.2724, 0.3087, 0.03806, 0.3237, 0.03732, 0.4208, 0.2716, 0.3611, 0.3177, 0.2385, 0.1343, 0.2522, 0.1291, 0.3748, 0.3126, 0.3748, 0.3126, 0.2522, 0.1291, 0.2622, 0.1185, 0.3848, 0.3019, 0.3193, 0.3394, 0.14, 0.1601, 0.1464, 0.1464, 0.3258, 0.3258, 0.3258, 0.3258, 0.1464, 0.1464, 0.1601, 0.14, 0.3394, 0.3193, 0.3019, 0.3848, 0.1185, 0.2622, 0.1291, 0.2522, 0.3126, 0.3748, 0.3126, 0.3748, 0.1291, 0.2522, 0.1343, 0.2385, 0.3177, 0.3611, 0.2716, 0.4208, 0.03732, 0.3237, 0.03806, 0.3087, 0.2724, 0.4057, 0.2724, 0.4057, 0.03806, 0.3087, 0.0482, 0.2975, 0.2825, 0.3945, 0.2729, 0.4693, 0.05648, 0.4263, 0.06254, 0.413, 0.279, 0.456, 0.279, 0.456, 0.06254, 0.413, 0.06203, 0.3984, 0.2784, 0.4414, 0.2587, 0.5142, 0.005088, 0.5142, 0.0, 0.5, 0.2536, 0.5, 0.2536, 0.5, 0.0, 0.5, 0.005088, 0.4858, 0.2587, 0.4858, 0.2784, 0.5586, 0.06203, 0.6016, 0.06254, 0.587, 0.279, 0.544, 0.279, 0.544, 0.06254, 0.587, 0.05648, 0.5737, 0.2729, 0.5307, 0.2825, 0.6055, 0.0482, 0.7025, 0.03806, 0.6913, 0.2724, 0.5943, 0.2724, 0.5943, 0.03806, 0.6913, 0.03732, 0.6763, 0.2716, 0.5792, 0.3177, 0.6389, 0.1343, 0.7615, 0.1291, 0.7478, 0.3126, 0.6252, 0.3126, 0.6252, 0.1291, 0.7478, 0.1185, 0.7378, 0.3019, 0.6152, 0.3394, 0.6807, 0.1601, 0.86, 0.1464, 0.8536, 0.3258, 0.6742, 0.3258, 0.6742, 0.1464, 0.8536, 0.14, 0.8399, 0.3193, 0.6606, 0.3848, 0.6981, 0.2622, 0.8815, 0.2522, 0.8709, 0.3748, 0.6874, 0.3748, 0.6874, 0.2522, 0.8709, 0.2385, 0.8657, 0.3611, 0.6823, 0.4208, 0.7284, 0.3237, 0.9627, 0.3087, 0.9619, 0.4057, 0.7276, 0.4057, 0.7276, 0.3087, 0.9619, 0.2975, 0.9518, 0.3945, 0.7175, 0.4693, 0.7271, 0.4263, 0.9435, 0.413, 0.9375, 0.456, 0.721, 0.456, 0.721, 0.413, 0.9375, 0.3984, 0.938, 0.4414, 0.7216, 0.5142, 0.7413, 0.5142, 0.9949, 0.5, 1.0, 0.5, 0.7464, 0.5, 0.7464, 0.5, 1.0, 0.4858, 0.9949, 0.4858, 0.7413, 0.5586, 0.7216, 0.6016, 0.938, 0.587, 0.9375, 0.544, 0.721, 0.544, 0.721, 0.587, 0.9375, 0.5737, 0.9435, 0.5307, 0.7271, 0.6055, 0.7175, 0.7025, 0.9518, 0.6913, 0.9619, 0.5943, 0.7276, 0.5943, 0.7276, 0.6913, 0.9619, 0.6763, 0.9627, 0.5792, 0.7284, 0.6389, 0.6823, 0.7615, 0.8657, 0.7478, 0.8709, 0.6252, 0.6874, 0.6252, 0.6874, 0.7478, 0.8709, 0.7378, 0.8815, 0.6152, 0.6981, 0.6807, 0.6606, 0.86, 0.8399, 0.8536, 0.8536, 0.6742, 0.6742, 0.6742, 0.6742, 0.8536, 0.8536, 0.8399, 0.86, 0.6606, 0.6807, 0.6981, 0.6152, 0.8815, 0.7378, 0.8709, 0.7478, 0.6874, 0.6252, 0.6874, 0.6252, 0.8709, 0.7478, 0.8657, 0.7615, 0.6823, 0.6389, 0.7284, 0.5792, 0.9627, 0.6763, 0.9619, 0.6913, 0.7276, 0.5943, 0.7276, 0.5943, 0.9619, 0.6913, 0.9518, 0.7025, 0.7175, 0.6055, 0.7271, 0.5307, 0.9435, 0.5737, 0.9375, 0.587, 0.721, 0.544, 0.721, 0.544, 0.9375, 0.587, 0.938, 0.6016, 0.7216, 0.5586, 0.7413, 0.4858, 0.9949, 0.4858, 1.0, 0.5, 0.7464, 0.5, 0.7464, 0.5, 1.0, 0.5, 0.9949, 0.5142, 0.7413, 0.5142, 0.7216, 0.4414, 0.938, 0.3984, 0.9375, 0.413, 0.721, 0.456, 0.721, 0.456, 0.9375, 0.413, 0.9435, 0.4263, 0.7271, 0.4693, 0.7175, 0.3945, 0.9518, 0.2975, 0.9619, 0.3087, 0.7276, 0.4057, 0.7276, 0.4057, 0.9619, 0.3087, 0.9627, 0.3237, 0.7284, 0.4208, 0.6823, 0.3611, 0.8657, 0.2385, 0.8709, 0.2522, 0.6874, 0.3748, 0.6874, 0.3748, 0.8709, 0.2522, 0.8815, 0.2622, 0.6981, 0.3848, 0.6606, 0.3193, 0.8399, 0.14, 0.8536, 0.1464, 0.6742, 0.3258, 0.6742, 0.3258, 0.8536, 0.1464, 0.86, 0.1601, 0.6807, 0.3394, 0.6152, 0.3019, 0.7378, 0.1185, 0.7478, 0.1291, 0.6252, 0.3126, 0.6252, 0.3126, 0.7478, 0.1291, 0.7615, 0.1343, 0.6389, 0.3177, 0.5792, 0.2716, 0.6763, 0.03732, 0.6913, 0.03806, 0.5943, 0.2724, 0.5943, 0.2724, 0.6913, 0.03806, 0.7025, 0.0482, 0.6055, 0.2825, 0.5307, 0.2729, 0.5737, 0.05648, 0.587, 0.06254, 0.544, 0.279, 0.544, 0.279, 0.587, 0.06254, 0.6016, 0.06203, 0.5586, 0.2784, 0.0, 0.0, 0.0, 0.0, 0.0, 0.0, 0.0, 0.0, 0.0, 0.0, 0.0, 0.0, 0.0, 0.0, 0.0, 0.0, 0.0, 0.0, 0.0, 0.0, 0.0, 0.0, 0.0, 0.0, 0.0, 0.0, 0.0, 0.0, 0.0, 0.0, 0.0, 0.0, 0.0, 0.0, 0.0, 0.0, 0.0, 0.0, 0.0, 0.0, 0.0, 0.0, 0.0, 0.0, 0.0, 0.0, 0.0, 0.0, 0.0, 0.0, 0.0, 0.0, 0.0, 0.0, 0.0, 0.0, 0.0, 0.0, 0.0, 0.0, 0.0, 0.0, 0.0, 0.0, 0.0, 0.0, 0.0, 0.0, 0.0, 0.0, 0.0, 0.0, 0.0, 0.0, 0.0, 0.0, 0.0, 0.0, 0.0, 0.0, 0.0, 0.0, 0.0, 0.0, 0.0, 0.0, 0.0, 0.0, 0.0, 0.0, 0.0, 0.0, 0.0, 0.0, 0.0, 0.0, 0.0, 0.0, 0.0, 0.0, 0.0, 0.0, 0.0, 0.0, 0.0, 0.0, 0.0, 0.0, 0.0, 0.0, 0.0, 0.0, 0.0, 0.0, 0.0, 0.0, 0.0, 0.0, 0.0, 0.0, 0.0, 0.0, 0.0, 0.0, 0.0, 0.0, 0.0, 0.0, 0.0, 0.0, 0.0, 0.0, 0.0, 0.0, 0.0, 0.0, 0.0, 0.0, 0.0, 0.0, 0.0, 0.0, 0.0, 0.0, 0.0, 0.0, 0.0, 0.0, 0.0, 0.0, 0.0, 0.0, 0.0, 0.0, 0.0, 0.0, 0.0, 0.0, 0.0, 0.0, 0.0, 0.0, 0.0, 0.0, 0.0, 0.0, 0.0, 0.0, 0.0, 0.0, 0.0, 0.0, 0.0, 0.0, 0.0, 0.0, 0.0, 0.0, 0.0, 0.0, 0.0, 0.0, 0.0, 0.0, 0.0, 0.0, 0.0, 0.0, 0.0, 0.0, 0.0, 0.0, 0.0, 0.0, 0.0, 0.0, 0.0, 0.0, 0.0, 0.0, 0.0, 0.0, 0.0, 0.0, 0.0, 0.0, 0.0, 0.0, 0.0, 0.0, 0.0, 0.0, 0.0, 0.0, 0.0, 0.0, 0.0, 0.0, 0.0, 0.0, 0.0, 0.0, 0.0, 0.0, 0.0, 0.0, 0.0, 0.0, 0.0, 0.0, 0.0, 0.0, 0.0, 0.0, 0.0, 0.0, 0.0, 0.0, 0.0, 0.0, 0.0, 0.0, 0.0, 0.0, 0.0, 0.0, 0.0, 0.0, 0.0, 0.0, 0.0, 0.0, 0.0, 0.0, 0.0, 0.0, 0.0, 0.0, 0.0, 0.0, 0.0, 0.0, 0.0, 0.0, 0.0, 0.0, 0.0, 0.0, 0.0, 0.0, 0.0, 0.0, 0.0, 0.0, 0.0, 0.0, 0.0, 0.0, 0.0, 0.0, 0.0, 0.0, 0.0, 0.0, 0.0, 0.0, 0.0, 0.0, 0.0, 0.0, 0.0, 0.0, 0.0, 0.0, 0.0, 0.0, 0.0, 0.0, 0.0, 0.0, 0.0, 0.0, 0.0, 0.0, 0.0, 0.0, 0.0, 0.0, 0.0, 0.0, 0.0, 0.0, 0.0, 0.0, 0.0, 0.0, 0.0, 0.0, 0.0, 0.0, 0.0, 0.0, 0.0, 0.0, 0.0, 0.0, 0.0, 0.0, 0.0, 0.0, 0.0, 0.0, 0.0, 0.0, 0.0, 0.0, 0.0, 0.0, 0.0, 0.0, 0.0, 0.0, 0.0, 0.0, 0.0, 0.0, 0.0, 0.0, 0.0, 0.0, 0.0, 0.0, 0.0, 0.0, 0.0, 0.0, 0.0, 0.0, 0.0, 0.0, 0.0, 0.0, 0.0, 0.0, 0.0, 0.0, 0.0, 0.0, 0.0, 0.0, 0.0, 0.0, 0.0, 0.0, 0.0, 0.0, 0.0, 0.0, 0.0, 0.0, 0.0, 0.0, 0.0, 0.0, 0.0, 0.0, 0.0, 0.0, 0.0, 0.0, 0.0, 0.0, 0.0, 0.0, 0.0, 0.0, 0.0, 0.0, 0.0, 0.0, 0.0, 0.0, 0.0, 0.0, 0.0, 0.0, 0.0, 0.0, 0.0, 0.0, 0.0, 0.0, 0.0, 0.0, 0.0, 0.0, 0.0, 0.0, 0.0, 0.0, 0.0, 0.0, 0.0, 0.0, 0.0, 0.0, 0.0, 0.0, 0.0, 0.0, 0.0, 0.0, 0.0, 0.0, 0.0, 0.0, 0.0, 0.0, 0.0, 0.0, 0.0, 0.0, 0.0, 0.0, 0.0, 0.0, 0.0, 0.0, 0.0, 0.0, 0.0, 0.0, 0.0, 0.0, 0.0, 0.0, 0.0, 0.0, 0.0, 0.0, 0.0, 0.0, 0.0, 0.0, 0.0, 0.0, 0.0, 0.0, 0.0, 0.0, 0.0, 0.0, 0.0, 0.0, 0.0, 0.0, 0.0, 0.0, 0.0, 0.0, 0.0, 0.0, 0.0, 0.0, 0.0, 0.0, 0.0, 0.0, 0.0, 0.0, 0.0, 0.0, 0.0, 0.0, 0.0, 0.0, 0.0, 0.0, 0.0, 0.0, 0.0, 0.0, 0.0, 0.0, 0.0, 0.0, 0.0, 0.0, 0.0, 0.0, 0.0, 0.0, 0.0, 0.0, 0.0, 0.0, 0.0, 0.0, 0.0, 0.0, 0.0, 0.0, 0.0, 0.0, 0.0, 0.0, 0.0, 0.0, 0.0, 0.0, 0.0, 0.0, 0.0, 0.0, 0.0, 0.0, 0.0, 0.0, 0.0, 0.0, 0.0, 0.0, 0.0, 0.0, 0.0, 0.0, 0.0, 0.0, 0.0, 0.0, 0.0, 0.0, 0.0, 0.0, 0.0, 0.0, 0.0, 0.0, 0.0, 0.0, 0.0, 0.0, 0.0, 0.0, 0.0, 0.0, 0.0, 0.0, 0.0, 0.0, 0.0, 0.0, 0.0, 0.0, 0.0, 0.0, 0.0, 0.0, 0.0, 0.0, 0.0, 0.0, 0.0, 0.0, 0.0, 0.0, 0.0, 0.0, 0.0, 0.0, 0.0, 0.0, 0.0, 0.0, 0.0, 0.0, 0.0, 0.0, 0.0, 0.0, 0.0, 0.0, 0.0, 0.0, 0.0, 0.0, 0.0, 0.0, 0.0, 0.0, 0.0, 0.0, 0.0, 0.0, 0.0, 0.0, 0.0, 0.0, 0.0, 0.0, 0.0, 0.0, 0.0, 0.0, 0.0, 0.0, 0.0, 0.0, 0.0, 0.0, 0.0, 0.0, 0.0, 0.0, 0.0, 0.0, 0.0, 0.0, 0.0, 0.0, 0.0, 0.0, 0.0, 0.0, 0.0, 0.0, 0.0, 0.0, 0.0, 0.0, 0.0, 0.0, 0.0, 0.0, 0.0, 0.0, 0.0, 0.0, 0.0, 0.0, 0.0, 0.0, 0.0, 0.0, 0.0, 0.0, 0.0, 0.0, 0.0, 0.0, 0.0, 0.0, 0.0, 0.0, 0.0, 0.0, 0.0, 0.0, 0.0, 0.0, 0.0, 0.0, 0.0, 0.0, 0.0, 0.0, 0.0, 0.0, 0.0, 0.0, 0.0, 0.0, 0.0, 0.0, 0.0, 0.0, 0.0, 0.0, 0.0, 0.0, 0.0, 0.0, 0.0, 0.0, 0.0, 0.0, 0.0, 0.0, 0.0, 0.0, 0.0, 0.0, 0.0, 0.0, 0.0, 0.0, 0.0, 0.0, 0.0, 0.0, 0.0, 0.0, 0.0, 0.0, 0.0, 0.0, 0.0, 0.0, 0.0, 0.0, 0.0, 0.0, 0.0, 0.0, 0.0, 0.0, 0.0, 0.0, 0.0, 0.0, 0.0, 0.0, 0.0, 0.0, 0.0, 0.0, 0.0, 0.0, 0.0, 0.0, 0.0, 0.0, 0.0, 0.0, 0.0, 0.0, 0.0, 0.0, 0.0, 0.0, 0.0, 0.0, 0.0, 0.0, 0.0, 0.0, 0.0, 0.0, 0.0, 0.0, 0.0, 0.0, 0.0, 0.0, 0.0, 0.0, 0.0, 0.0, 0.0, 0.0, 0.0, 0.0, 0.0, 0.0, 0.0, 0.0, 0.0, 0.0, 0.0, 0.0, 0.0, 0.0, 0.0, 0.0, 0.0, 0.0, 0.0, 0.0, 0.0, 0.0, 0.0, 0.0, 0.0, 0.0, 0.0, 0.0, 0.0, 0.0, 0.0, 0.0, 0.0, 0.0, 0.0, 0.0, 0.0, 0.0, 0.0, 0.0, 0.0, 0.0, 0.0, 0.0, 0.0, 0.0, 0.0, 0.0, 0.0, 0.0, 0.0, 0.0, 0.0, 0.0, 0.0, 0.0, 0.0, 0.0, 0.0, 0.0, 0.0, 0.0, 0.0, 0.0, 0.0, 0.0, 0.0, 0.0, 0.0, 0.0, 0.0, 0.0, 0.0, 0.0, 0.0, 0.0, 0.0, 0.0, 0.0, 0.0, 0.0, 0.0, 0.0, 0.0, 0.0, 0.0, 0.0, 0.0, 0.0, 0.0, 0.0, 0.0, 0.0, 0.0, 0.0, 0.0, 0.0, 0.0, 0.0, 0.0, 0.0, 0.0, 0.0, 0.0, 0.0, 0.0, 0.0, 0.0, 0.0, 0.0, 0.0, 0.0, 0.0, 0.0, 0.0, 0.0, 0.0, 0.0, 0.0, 0.0, 0.0, 0.0, 0.0, 0.0, 0.0, 0.0, 0.0, 0.0, 0.0, 0.0, 0.0, 0.0, 0.0, 0.0, 0.0, 0.0, 0.0, 0.0, 0.0, 0.0, 0.0, 0.0, 0.0, 0.0, 0.0, 0.0, 0.0, 0.0, 0.0, 0.0, 0.0, 0.0, 0.0, 0.0, 0.0, 0.0, 0.0, 0.0, 0.0, 0.0, 0.0, 0.0, 0.0, 0.0, 0.0, 0.0, 0.0, 0.0, 0.0, 0.0, 0.0, 0.0, 0.0, 0.0, 0.0, 0.0, 0.0, 0.0, 0.0, 0.0, 0.0, 0.0, 0.0, 0.0, 0.0, 0.0, 0.0, 0.0, 0.0, 0.0, 0.0, 0.0, 0.0, 0.0, 0.0, 0.0, 0.0, 0.0, 0.0, 0.0, 0.0, 0.0, 0.0, 0.0, 0.0, 0.0, 0.0, 0.0, 0.0, 0.0, 0.0, 0.0, 0.0, 0.0, 0.0, 0.0, 0.0, 0.0, 0.0, 0.0, 0.0, 0.0, 0.0, 0.0, 0.0, 0.0, 0.0, 0.0, 0.0, 0.0, 0.0, 0.0, 0.0, 0.0, 0.0, 0.0, 0.0, 0.0, 0.0, 0.0, 0.0, 0.0, 0.0, 0.0, 0.0, 0.0, 0.0, 0.0, 0.0, 0.0, 0.0, 0.0, 0.0, 0.0, 0.0, 0.0, 0.0, 0.0, 0.0, 0.0, 0.0, 0.0, 0.0, 0.0, 0.0, 0.0, 0.0, 0.0, 0.0, 0.0, 0.0, 0.0, 0.0, 0.0, 0.0, 0.0, 0.0, 0.0, 0.0, 0.0, 0.0, 0.0, 0.0, 0.0, 0.0, 0.0, 0.0, 0.0, 0.0, 0.0, 0.0, 0.0, 0.0, 0.0, 0.0, 0.0, 0.0, 0.0, 0.0, 0.0, 0.0, 0.0, 0.0, 0.0, 0.0, 0.0, 0.0, 0.0, 0.0, 0.0, 0.0, 0.0, 0.0, 0.0, 0.0, 0.0, 0.0, 0.0, 0.0, 0.0, 0.0, 0.0, 0.0, 0.0, 0.0, 0.0, 0.0, 0.0, 0.0, 0.0, 0.0, 0.0, 0.0, 0.0, 0.0, 0.0, 0.0, 0.0, 0.0, 0.0, 0.0, 0.0, 0.0, 0.0, 0.0, 0.0, 0.0, 0.0, 0.0, 0.0, 0.0, 0.0, 0.0, 0.0, 0.0, 0.0, 0.0, 0.0, 0.0, 0.0, 0.0, 0.0, 0.0, 0.0, 0.0, 0.0, 0.0, 0.0, 0.0, 0.0, 0.0, 0.0, 0.0, 0.0, 0.0, 0.0, 0.0, 0.0, 0.0, 0.0, 0.0, 0.0, 0.0, 0.0, 0.0, 0.0, 0.0, 0.0, 0.0, 0.0, 0.0, 0.0, 0.0, 0.0, 0.0, 0.0, 0.0, 0.0, 0.0, 0.0, 0.0, 0.0, 0.0, 0.0, 0.0, 0.0, 0.0, 0.0, 0.0, 0.0, 0.0, 0.0, 0.0, 0.0, 0.0, 0.0, 0.0, 0.0, 0.0, 0.0, 0.0, 0.0, 0.0, 0.0, 0.0, 0.0, 0.0, 0.0, 0.0, 0.0, 0.0, 0.0, 0.0, 0.0, 0.0, 0.0, 0.0, 0.0, 0.0, 0.0, 0.0, 0.0, 0.0, 0.0, 0.0, 0.0, 0.0, 0.0, 0.0, 0.0, 0.0, 0.0, 0.0, 0.0, 0.0, 0.0, 0.0, 0.0, 0.0, 0.0, 0.0, 0.0, 0.0, 0.0, 0.0, 0.0, 0.0, 0.0, 0.0, 0.0, 0.0, 0.0, 0.0, 0.0, 0.0, 0.0, 0.0, 0.0, 0.0, 0.0, 0.0, 0.0, 0.0, 0.0, 0.0, 0.0, 0.0, 0.0, 0.0, 0.0, 0.0, 0.0, 0.0, 0.0, 0.0, 0.0, 0.0, 0.0, 0.0, 0.0, 0.0, 0.0, 0.0, 0.0, 0.0, 0.0, 0.0, 0.0, 0.0, 0.0, 0.0, 0.0, 0.0, 0.0, 0.0, 0.0, 0.0, 0.0, 0.0, 0.0, 0.0, 0.0, 0.0, 0.0, 0.0, 0.0, 0.0, 0.0, 0.0, 0.0, 0.0, 0.0, 0.0, 0.0, 0.0, 0.0, 0.0, 0.0, 0.0, 0.0, 0.0, 0.0, 0.0, 0.0, 0.0, 0.0, 0.0, 0.0, 0.0, 0.0, 0.0, 0.0, 0.0, 0.0, 0.0, 0.0, 0.0, 0.0, 0.0, 0.0, 0.0, 0.0, 0.0, 0.0, 0.0, 0.0, 0.0, 0.0, 0.0, 0.0, 0.0, 0.0, 0.0, 0.0, 0.0, 0.0, 0.0, 0.0, 0.0, 0.0, 0.0, 0.0, 0.0, 0.0, 0.0, 0.0, 0.0, 0.0, 0.0, 0.0, 0.0, 0.0, 0.0, 0.0, 0.0, 0.0, 0.0, 0.0, 0.0, 0.0, 0.0, 0.0, 0.0, 0.0, 0.0, 0.0, 0.0, 0.0, 0.0, 0.0, 0.0, 0.0, 0.0, 0.0, 0.0, 0.0, 0.0, 0.0, 0.0, 0.0, 0.0, 0.0, 0.0, 0.0, 0.0, 0.0, 0.0, 0.0, 0.0, 0.0, 0.0, 0.0, 0.0, 0.0, 0.0, 0.0, 0.0, 0.0, 0.0, 0.0, 0.0, 0.0, 0.0, 0.0, 0.0, 0.0, 0.0, 0.0, 0.0, 0.0, 0.0, 0.0, 0.0, 0.0, 0.0, 0.0, 0.0, 0.0, 0.0, 0.0, 0.0, 0.0, 0.0, 0.0, 0.0, 0.0, 0.0, 0.0, 0.0, 0.0, 0.0, 0.0, 0.0, 0.0, 0.0, 0.0, 0.0, 0.0, 0.0, 0.0, 0.0, 0.0, 0.0, 0.0, 0.0, 0.0, 0.0, 0.0, 0.0, 0.0, 0.0, 0.0, 0.0, 0.0, 0.0, 0.0, 0.0, 0.0, 0.0, 0.0, 0.0, 0.0, 0.0, 0.0, 0.0, 0.0, 0.0, 0.0, 0.0, 0.0, 0.0, 0.0, 0.0, 0.0, 0.0, 0.0, 0.0, 0.0, 0.0, 0.0, 0.0, 0.0, 0.0, 0.0, 0.0, 0.0, 0.0, 0.0, 0.0, 0.0, 0.0, 0.0, 0.0, 0.0, 0.0, 0.0, 0.0, 0.0, 0.0, 0.0, 0.0, 0.0, 0.0, 0.0, 0.0, 0.0, 0.0, 0.0, 0.0, 0.0, 0.0, 0.0, 0.0, 0.0, 0.0, 0.0, 0.0, 0.0, 0.0, 0.0, 0.0, 0.0, 0.0, 0.0, 0.0, 0.0, 0.0, 0.0, 0.0, 0.0, 0.0, 0.0, 0.0, 0.0, 0.0, 0.0, 0.0, 0.0, 0.0, 0.0, 0.0, 0.0, 0.0, 0.0, 0.0, 0.0, 0.0, 0.0, 0.0, 0.0, 0.0, 0.0, 0.0, 0.0, 0.0, 0.0, 0.0, 0.0, 0.0, 0.0, 0.0, 0.0, 0.0, 0.0, 0.0, 0.0, 0.0, 0.0, 0.0, 0.0, 0.0, 0.0, 0.0, 0.0, 0.0, 0.0, 0.0, 0.0, 0.0, 0.0, 0.0, 0.0, 0.0, 0.0, 0.0, 0.0, 0.0, 0.0, 0.0, 0.0, 0.0, 0.0, 0.0, 0.0, 0.0, 0.0, 0.0, 0.0, 0.0, 0.0, 0.0, 0.0, 0.0, 0.0, 0.0, 0.0, 0.0, 0.0, 0.0, 0.0, 0.0, 0.0, 0.0, 0.0, 0.0, 0.0, 0.0, 0.0, 0.0, 0.0, 0.0, 0.0, 0.0, 0.0, 0.0, 0.0, 0.0, 0.0, 0.0, 0.0, 0.0, 0.0, 0.0, 0.0, 0.0, 0.0, 0.0, 0.0, 0.0, 0.0, 0.0, 0.0, 0.0, 0.0, 0.0, 0.0, 0.0, 0.0, 0.0, 0.0, 0.0, 0.0, 0.0, 0.0, 0.0, 0.0, 0.0, 0.0, 0.0, 0.0, 0.0, 0.0, 0.0, 0.0, 0.0, 0.0, 0.0, 0.0, 0.0, 0.0, 0.0, 0.0, 0.0, 0.0, 0.0, 0.0, 0.0, 0.0, 0.0, 0.0, 0.0, 0.0, 0.0, 0.0, 0.0, 0.0, 0.0, 0.0, 0.0, 0.0, 0.0, 0.0, 0.0, 0.0, 0.0, 0.0, 0.0, 0.0, 0.0, 0.0, 0.0, 0.0, 0.0, 0.0, 0.0, 0.0, 0.0, 0.0, 0.0, 0.0, 0.0, 0.0, 0.0, 0.0, 0.0, 0.0, 0.0, 0.0, 0.0, 0.0, 0.0, 0.0, 0.0, 0.0, 0.0, 0.0, 0.0, 0.0, 0.0, 0.0, 0.0, 0.0, 0.0, 0.0, 0.0, 0.0, 0.0, 0.0, 0.0, 0.0, 0.0, 0.0, 0.0, 0.0, 0.0, 0.0, 0.0, 0.0, 0.0, 0.0, 0.0, 0.0, 0.0, 0.0, 0.0, 0.0, 0.0, 0.0, 0.0, 0.0, 0.0, 0.0, 0.0, 0.0, 0.0, 0.0, 0.0, 0.0, 0.0, 0.0, 0.0, 0.0, 0.0, 0.0, 0.0, 0.0, 0.0, 0.0, 0.0, 0.0, 0.0, 0.0, 0.0, 0.0, 0.0, 0.0, 0.0, 0.0, 0.0, 0.0, 0.0, 0.0, 0.0, 0.0, 0.0, 0.0, 0.0, 0.0, 0.0, 0.0, 0.0, 0.0, 0.0, 0.0, 0.0, 0.0, 0.0, 0.0, 0.0, 0.0, 0.0, 0.0, 0.0, 0.0, 0.0, 0.0, 0.0, 0.0, 0.0, 0.0, 0.0, 0.0, 0.0, 0.0, 0.0, 0.0, 0.0, 0.0, 0.0, 0.0, 0.0, 0.0, 0.0, 0.0, 0.0, 0.0, 0.0, 0.0, 0.0, 0.0, 0.0, 0.0, 0.0, 0.0, 0.0, 0.0, 0.0, 0.0, 0.0, 0.0, 0.0, 0.0, 0.0, 0.0, 0.0, 0.0, 0.0, 0.0, 0.0, 0.0, 0.0, 0.0, 0.0, 0.0, 0.0, 0.0, 0.0, 0.0, 0.0, 0.0, 0.0, 0.0, 0.0, 0.0, 0.0, 0.0, 0.0, 0.0, 0.0, 0.0, 0.0, 0.0, 0.0, 0.0, 0.0, 0.0, 0.0, 0.0, 0.0, 0.0, 0.0, 0.0, 0.0, 0.0, 0.0, 0.0, 0.0, 0.0, 0.0, 0.0, 0.0, 0.0, 0.0, 0.0, 0.0, 0.0, 0.0, 0.0, 0.0, 0.0, 0.0, 0.0, 0.0, 0.0, 0.0, 0.0, 0.0, 0.0, 0.0, 0.0, 0.0, 0.0, 0.0, 0.0, 0.0, 0.0, 0.0, 0.0, 0.0, 0.0, 0.0, 0.0, 0.0, 0.0, 0.0, 0.0, 0.0, 0.0, 0.0, 0.0, 0.0, 0.0, 0.0, 0.0, 0.0, 0.0, 0.0, 0.0, 0.0, 0.0, 0.0, 0.0, 0.0, 0.0, 0.0, 0.0, 0.0, 0.0, 0.0, 0.0, 0.0, 0.0, 0.0, 0.0, 0.0, 0.0, 0.0, 0.0, 0.0, 0.0, 0.0, 0.0, 0.0, 0.0, 0.0, 0.0, 0.0, 0.0, 0.0, 0.0, 0.0, 0.0, 0.0, 0.0, 0.0, 0.0, 0.0, 0.0, 0.0, 0.0, 0.0, 0.0, 0.0, 0.0, 0.0, 0.0, 0.0, 0.0, 0.0, 0.0, 0.0, 0.0, 0.0, 0.0, 0.0, 0.0, 0.0, 0.0, 0.0, 0.0, 0.0, 0.0, 0.0, 0.0, 0.0, 0.0, 0.0, 0.0, 0.0, 0.0, 0.0, 0.0, 0.0, 0.0, 0.0, 0.0, 0.0, 0.0, 0.0, 0.0, 0.0, 0.0, 0.0, 0.0, 0.0, 0.0, 0.0, 0.0, 0.0, 0.0, 0.0, 0.0, 0.0, 0.0, 0.0, 0.0, 0.0, 0.0, 0.0, 0.0, 0.0, 0.0, 0.0, 0.0, 0.0, 0.0, 0.0, 0.0, 0.0, 0.0, 0.0, 0.0, 0.0, 0.0, 0.0, 0.0, 0.0, 0.0, 0.0, 0.0, 0.0, 0.0, 0.0, 0.0, 0.0, 0.0, 0.0, 0.0, 0.0, 0.0, 0.0, 0.0, 0.0, 0.0, 0.0, 0.0, 0.0, 0.0, 0.0, 0.0, 0.0, 0.0, 0.0, 0.0, 0.0, 0.0, 0.0, 0.0, 0.0, 0.0, 0.0, 0.0, 0.0, 0.0, 0.0, 0.0, 0.0, 0.0, 0.0, 0.0, 0.0, 0.0, 0.0, 0.0, 0.0, 0.0, 0.0, 0.0, 0.0, 0.0, 0.0, 0.0, 0.0, 0.0, 0.0, 0.0, 0.0, 0.0, 0.0, 0.0, 0.0, 0.0, 0.0, 0.0, 0.0, 0.0, 0.0, 0.0, 0.0, 0.0, 0.0, 0.0, 0.0, 0.0, 0.0, 0.0, 0.0, 0.0, 0.0, 0.0, 0.0, 0.0, 0.0, 0.0, 0.0, 0.0, 0.0, 0.0, 0.0, 0.0, 0.0, 0.0, 0.0, 0.0, 0.0, 0.0, 0.0, 0.0, 0.0, 0.0, 0.0, 0.0, 0.0, 0.0, 0.0, 0.0, 0.0, 0.0, 0.0, 0.0, 0.0, 0.0, 0.0, 0.0, 0.0, 0.0, 0.0, 0.0, 0.0, 0.0, 0.0, 0.0, 0.0, 0.0, 0.0, 0.0, 0.0, 0.0, 0.0, 0.0, 0.0, 0.0, 0.0, 0.0, 0.0, 0.0, 0.0, 0.0, 0.0, 0.0, 0.0, 0.0, 0.0, 0.0, 0.0, 0.0, 0.0, 0.0, 0.0, 0.0, 0.0, 0.0, 0.0, 0.0, 0.0, 0.0, 0.0, 0.0, 0.0, 0.0, 0.0, 0.0, 0.0, 0.0, 0.0, 0.0, 0.0, 0.0, 0.0, 0.0, 0.0, 0.0, 0.0, 0.0, 0.0, 0.0, 0.0, 0.0, 0.0, 0.0, 0.0, 0.0, 0.0, 0.0, 0.0, 0.0, 0.0, 0.0, 0.0, 0.0, 0.0, 0.0, 0.0, 0.0, 0.0, 0.0, 0.0, 0.0, 0.0, 0.0, 0.0, 0.0, 0.0, 0.0, 0.0, 0.0, 0.0, 0.0, 0.0, 0.0, 0.0, 0.0, 0.0, 0.0, 0.0, 0.0])
me_cube_002.materials.append(mat_lampshade)
me_cube_002.use_remesh_preserve_volume = False
me_cube_002.use_remesh_preserve_attributes = False
me_cube_002.use_mirror_vertex_groups = False
me_cube_002.update()

# ---- objects
ob_lampe = bpy.data.objects.new('lampe', me_cube)
ob_light_switch = bpy.data.objects.new('light switch', me_cylinder)
ob_switcher = bpy.data.objects.new('switcher', me_cube_001)
ob_bulp = bpy.data.objects.new('bulp', me_sphere)
ob_lamp = bpy.data.objects.new('Lamp', light_lamp)
ob_lampshade = bpy.data.objects.new('lampshade', me_cube_002)

# ---- transforms, parenting, visibility, modifiers, constraints
ob_lampe.location = (0.0, 0.0, 0.0)
ob_lampe.lock_rotations_4d = False
ob_lampe.empty_display_type = 'ARROWS'
ob_lampe.lineart.crease_threshold = 0.0
_m = ob_lampe.modifiers.new('Auto Smooth', 'NODES')
_m.node_group = ng_auto_smooth
_gi = [s.identifier for s in ng_auto_smooth.interface.items_tree if s.item_type == 'SOCKET' and s.in_out == 'INPUT']
_m[_gi[1]] = 3.142  # Angle
ob_light_switch.parent = ob_lampe
ob_light_switch.location = (-8.568e-08, 0.08582, 0.1042)
ob_light_switch.lineart.crease_threshold = 0.0
ob_switcher.parent = ob_light_switch
ob_switcher.matrix_parent_inverse = Matrix(((1.0, 0.0, 0.0, 8.568e-08), (0.0, 1.0, 0.0, -0.08582), (0.0, 0.0, 1.0, -0.1042), (0.0, 0.0, 0.0, 1.0)))
ob_switcher.location = (-8.568e-08, 0.07484, 0.1042)
ob_switcher.lineart.crease_threshold = 0.0
ob_bulp.parent = ob_lampe
ob_bulp.location = (-5.588e-08, 0.8502, 4.144e-08)
ob_bulp.lineart.crease_threshold = 0.0
_m = ob_bulp.modifiers.new('Auto Smooth', 'NODES')
_m.node_group = ng_auto_smooth
_gi = [s.identifier for s in ng_auto_smooth.interface.items_tree if s.item_type == 'SOCKET' and s.in_out == 'INPUT']
_m[_gi[1]] = 0.5236  # Angle
ob_lamp.location = (4.076, 1.005, 5.904)
ob_lamp.rotation_euler = (0.6503, 0.05522, 1.866)
ob_lamp.lock_rotations_4d = False
ob_lamp.empty_display_type = 'ARROWS'
ob_lamp.color = (0.0, 0.0, 0.0, 0.0)
ob_lamp.lineart.crease_threshold = 0.0
ob_lampshade.parent = ob_lampe
ob_lampshade.location = (0.0, 0.0, 0.0)
ob_lampshade.lock_rotations_4d = False
ob_lampshade.empty_display_type = 'ARROWS'
ob_lampshade.lineart.crease_threshold = 0.0
_m = ob_lampshade.modifiers.new('Auto Smooth', 'NODES')
_m.node_group = ng_auto_smooth
_gi = [s.identifier for s in ng_auto_smooth.interface.items_tree if s.item_type == 'SOCKET' and s.in_out == 'INPUT']
_m[_gi[1]] = 3.142  # Angle

# ---- collection membership
col_collection_1.objects.link(ob_lampe)
col_collection_1.objects.link(ob_light_switch)
col_collection_1.objects.link(ob_switcher)
col_collection_1.objects.link(ob_bulp)
col_collection_1.objects.link(ob_lamp)
col_collection_1.objects.link(ob_lampshade)

# ---- scene / render settings (as saved in the file)
scene.frame_start = 1; scene.frame_end = 250; scene.frame_set(1)
scene.render.engine = 'BLENDER_EEVEE_NEXT'
scene.render.resolution_percentage = 50
scene.render.dither_intensity = 0.0
scene.cycles.use_denoising = False
scene.cycles.samples = 128
scene.cycles.sampling_pattern = 'TABULATED_SOBOL'
scene.cycles.use_adaptive_sampling = False
scene.cycles.use_light_tree = False
scene.cycles.blur_glossy = 0.0
scene.cycles.sample_clamp_indirect = 0.0
scene.view_settings.view_transform = 'Standard'
bpy.context.view_layer.update()

# ---- added for rendering (the .blend has no active camera): camera
cam_auto = bpy.data.cameras.new('AutoCamera')
cam_auto.lens = 50.0
cam_auto.sensor_width = 36.0
cam_auto.clip_end = 1000.0
ob_auto_camera = bpy.data.objects.new('AutoCamera', cam_auto)
scene.collection.objects.link(ob_auto_camera)
ob_auto_camera.location = (1.26518, -1.01872, 1.01217)
ob_auto_camera.rotation_euler = (1.09748, -7.21219e-08, 0.694738)
scene.camera = ob_auto_camera
bpy.context.view_layer.update()

